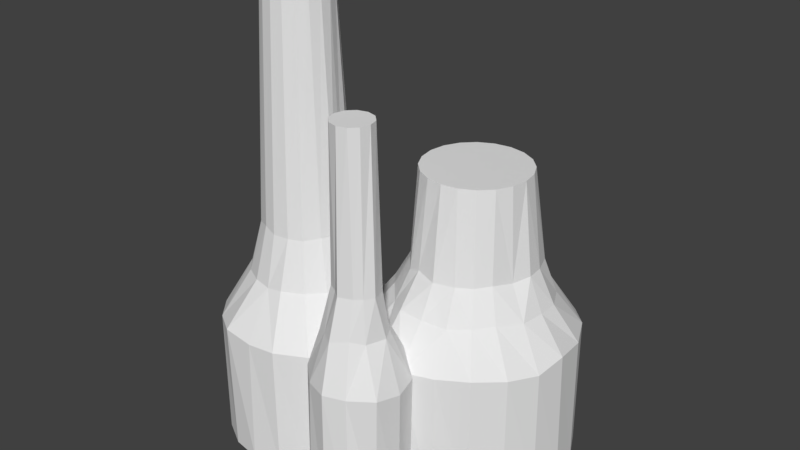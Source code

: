 # Source: but.blend  (saved by Blender 2.77.0; exported with 4.5.12 LTS)
import bpy
from mathutils import Matrix  # noqa: F401  (used for matrix-valued properties, if any)

bpy.ops.wm.read_factory_settings(use_empty=True)
scene = bpy.context.scene
scene.name = 'Scene'

# ---- collections
col_collection_1 = bpy.data.collections.new('Collection 1'); scene.collection.children.link(col_collection_1)

# ---- world
world_world = bpy.data.worlds.new('World'); scene.world = world_world
world_world.color = (0.05088, 0.05088, 0.05088)
world_world.use_sun_shadow = False
world_world.sun_shadow_jitter_overblur = 0.0
world_world.cycles.sampling_method = 'MANUAL'

# ---- meshes
me_cylinder_002 = bpy.data.meshes.new('Cylinder.002')
me_cylinder_002.from_pydata([(3.857, 13.24, -0.06945), (3.801, 8.643, 14.0), (6.712, 12.38, -0.04695), (5.214, 8.42, 14.0), (9.385, 11.24, -0.1916), (6.489, 7.77, 14.0), (10.99, 9.709, -0.1453), (7.501, 6.758, 14.0), (12.26, 7.075, -0.2691), (8.15, 5.484, 14.0), (12.71, 3.953, 0.1366), (8.374, 4.071, 14.0), (12.32, 1.297, -0.3814), (8.15, 2.658, 14.0), (11.15, -1.267, -0.1039), (7.501, 1.383, 14.0), (9.24, -3.396, 0.1302), (6.489, 0.3713, 14.0), (6.62, -4.551, -0.142), (5.214, -0.2782, 14.0), (3.904, -5.471, -0.1626), (3.801, -0.502, 14.0), (1.008, -4.629, -0.1572), (2.388, -0.2782, 14.0), (-1.574, -3.314, -0.1166), (1.114, 0.3713, 14.0), (-3.539, -1.348, -0.1043), (0.102, 1.383, 14.0), (-4.954, 1.408, -0.2015), (-0.5475, 2.658, 14.0), (-5.305, 3.855, -0.385), (-0.7713, 4.071, 14.0), (-4.867, 6.628, -0.2899), (-0.5475, 5.484, 14.0), (-3.426, 9.364, -0.05245), (0.102, 6.758, 14.0), (-1.764, 11.54, -0.02236), (1.114, 7.77, 14.0), (0.7936, 12.56, -0.0659), (2.388, 8.42, 14.0), (3.933, 10.95, 3.192), (5.587, 10.57, 2.824), (7.713, 9.558, 3.27), (9.345, 7.991, 2.991), (10.49, 5.816, 3.204), (10.5, 4.039, 3.192), (10.21, 1.991, 3.163), (8.983, -0.003616, 3.355), (7.709, -1.391, 3.256), (6.05, -2.412, 3.086), (3.799, -2.662, 3.143), (1.557, -2.531, 3.096), (0.01374, -1.311, 2.842), (-1.403, 0.3428, 3.28), (-2.619, 1.926, 3.018), (-2.87, 4.21, 3.213), (-2.566, 6.103, 3.088), (-1.868, 7.981, 3.044), (-0.1705, 9.348, 3.023), (1.724, 10.46, 3.136), (4.056, 9.656, 6.158), (5.45, 9.126, 5.932), (7.07, 8.201, 5.613), (8.396, 7.407, 5.989), (9.139, 5.536, 6.119), (9.269, 4.035, 6.112), (8.638, 2.554, 5.919), (7.941, 0.8433, 6.158), (6.932, -0.2304, 6.034), (5.736, -1.016, 6.06), (3.959, -1.485, 6.024), (2.105, -0.8983, 6.225), (0.8482, -0.4376, 5.683), (-0.2339, 0.9108, 5.888), (-1.252, 2.822, 5.904), (-1.544, 3.791, 6.197), (-1.247, 5.656, 5.929), (-0.7157, 7.276, 5.964), (0.6597, 8.383, 5.927), (2.088, 8.998, 5.713), (3.801, 13.21, -11.57), (6.624, 12.76, -11.57), (9.171, 11.46, -11.57), (11.19, 9.44, -11.57), (12.49, 6.894, -11.57), (12.94, 4.071, -11.57), (12.49, 1.248, -11.57), (11.19, -1.299, -11.57), (9.171, -3.32, -11.57), (6.624, -4.617, -11.57), (3.801, -5.064, -11.57), (0.9785, -4.617, -11.57), (-1.568, -3.32, -11.57), (-3.589, -1.299, -11.57), (-4.887, 1.248, -11.57), (-5.334, 4.071, -11.57), (-4.887, 6.894, -11.57), (-3.589, 9.44, -11.57), (-1.568, 11.46, -11.57), (0.9785, 12.76, -11.57), (1.247, -3.415, -0.4232), (1.255, -5.62, 20.65), (3.588, -3.606, 0.03802), (2.103, -5.848, 20.65), (5.072, -5.25, -0.3391), (2.725, -6.469, 20.65), (5.531, -7.298, -0.5737), (2.952, -7.318, 20.65), (5.136, -9.524, -0.1918), (2.725, -8.166, 20.65), (3.127, -10.74, -0.3243), (2.103, -8.788, 20.65), (1.276, -11.37, -0.3159), (1.255, -9.015, 20.65), (-0.6666, -10.67, -0.3528), (0.406, -8.788, 20.65), (-2.254, -9.23, -0.1537), (-0.2153, -8.166, 20.65), (-2.669, -7.063, -0.2965), (-0.4427, -7.318, 20.65), (-2.146, -5.078, -0.4304), (-0.2153, -6.469, 20.65), (-0.8036, -3.983, -0.5973), (0.406, -5.848, 20.65), (1.407, -4.533, 3.684), (2.647, -5.139, 3.708), (3.457, -6.013, 3.79), (3.932, -6.986, 3.657), (3.368, -8.657, 3.66), (2.469, -9.497, 3.99), (1.066, -10.18, 3.717), (-0.05808, -9.479, 3.748), (-1.013, -8.984, 3.529), (-1.426, -7.328, 3.697), (-0.6939, -5.791, 3.77), (-0.05226, -4.954, 3.678), (1.09, -5.514, 7.114), (1.849, -5.825, 7.311), (2.95, -6.208, 7.089), (3.496, -7.66, 7.302), (2.989, -8.395, 7.31), (2.394, -8.859, 7.291), (1.2, -9.299, 7.279), (0.3821, -8.614, 7.194), (-0.4132, -8.214, 7.281), (-0.7896, -7.313, 7.183), (-0.4181, -6.225, 7.237), (0.2827, -5.764, 7.291), (1.255, -3.188, -11.56), (3.32, -3.741, -11.56), (4.832, -5.253, -11.56), (5.385, -7.318, -11.56), (4.832, -9.383, -11.56), (3.32, -10.89, -11.56), (1.255, -11.45, -11.56), (-0.8104, -10.89, -11.56), (-2.322, -9.383, -11.56), (-2.875, -7.318, -11.56), (-2.322, -5.253, -11.56), (-0.8104, -3.741, -11.56), (-8.018, 4.395, -0.2945), (-8.037, 0.04554, 28.31), (-5.59, 4.12, -0.2929), (-7.073, -0.1244, 28.31), (-3.311, 2.836, -0.05206), (-6.225, -0.6138, 28.31), (-1.52, 1.042, -0.6641), (-5.596, -1.363, 28.31), (-0.7819, -1.697, -0.09041), (-5.262, -2.283, 28.31), (-0.4303, -4.256, -0.06692), (-5.262, -3.262, 28.31), (-1.638, -6.567, -0.2197), (-5.596, -4.182, 28.31), (-2.982, -8.384, -0.3237), (-6.225, -4.931, 28.31), (-5.589, -9.79, -0.279), (-7.073, -5.421, 28.31), (-8.022, -10.04, -0.3437), (-8.037, -5.591, 28.31), (-10.68, -9.963, -0.005994), (-9.001, -5.421, 28.31), (-12.86, -8.509, -0.2336), (-9.848, -4.931, 28.31), (-14.54, -6.508, -0.3266), (-10.48, -4.182, 28.31), (-15.55, -4.195, -0.418), (-10.81, -3.262, 28.31), (-15.14, -1.546, -0.3606), (-10.81, -2.283, 28.31), (-14.21, 1.108, -0.1517), (-10.48, -1.363, 28.31), (-12.9, 2.964, -0.2162), (-9.848, -0.6138, 28.31), (-10.73, 4.095, -0.4984), (-9.001, -0.1244, 28.31), (-8.002, 0.8807, 8.303), (-6.677, 0.5323, 8.079), (-5.536, 0.1771, 8.201), (-4.789, -0.9175, 8.169), (-4.531, -2.224, 8.256), (-4.257, -3.455, 8.179), (-4.761, -4.617, 8.237), (-5.64, -5.806, 8.138), (-6.729, -6.365, 8.212), (-8.059, -6.573, 8.241), (-9.149, -6.354, 8.585), (-10.41, -5.699, 8.369), (-11.29, -4.672, 8.385), (-11.9, -3.392, 8.336), (-11.54, -1.917, 8.274), (-11.37, -0.9295, 8.185), (-10.12, -0.1124, 8.24), (-9.52, 0.9298, 8.217), (-6.227, 2.007, 3.71), (-5.163, 0.9274, 3.824), (-3.812, -0.3113, 3.956), (-3.176, -1.918, 3.988), (-3.155, -3.531, 3.995), (-3.755, -5.171, 3.875), (-4.915, -6.52, 3.949), (-6.669, -7.494, 3.962), (-8.071, -7.553, 3.787), (-9.603, -7.312, 3.932), (-11.16, -6.503, 3.95), (-12.25, -5.274, 4.03), (-13.28, -3.547, 4.007), (-12.83, -2.24, 3.982), (-12.49, -0.717, 3.944), (-11.18, 0.6924, 4.265), (-9.657, 1.655, 3.707), (-8.149, 2.255, 3.962), (-8.037, 4.707, -11.54), (-5.479, 4.256, -11.54), (-3.229, 2.957, -11.54), (-1.559, 0.9674, -11.54), (-0.6707, -1.474, -11.54), (-0.6707, -4.071, -11.54), (-1.559, -6.512, -11.54), (-3.229, -8.502, -11.54), (-5.479, -9.801, -11.54), (-8.037, -10.25, -11.54), (-10.6, -9.801, -11.54), (-12.84, -8.502, -11.54), (-14.51, -6.512, -11.54), (-15.4, -4.071, -11.54), (-15.4, -1.474, -11.54), (-14.51, 0.9674, -11.54), (-12.84, 2.957, -11.54), (-10.6, 4.256, -11.54)], [], [(60, 3, 61), (3, 62, 61), (5, 63, 62), (63, 9, 64), (64, 11, 65), (11, 66, 65), (66, 15, 67), (15, 68, 67), (17, 69, 68), (19, 70, 69), (21, 71, 70), (23, 72, 71), (25, 73, 72), (27, 74, 73), (29, 75, 74), (31, 76, 75), (33, 77, 76), (35, 78, 77), (29, 13, 37), (37, 79, 78), (39, 60, 79), (4, 81, 2), (59, 0, 38), (58, 38, 36), (57, 36, 34), (56, 34, 32), (55, 32, 30), (54, 30, 28), (53, 28, 26), (52, 26, 24), (22, 52, 24), (20, 51, 22), (49, 20, 18), (16, 49, 18), (14, 48, 16), (12, 47, 14), (10, 46, 12), (8, 45, 10), (6, 44, 8), (42, 6, 4), (2, 42, 4), (0, 41, 2), (79, 40, 59), (78, 59, 58), (77, 58, 57), (76, 57, 56), (75, 56, 55), (74, 55, 54), (73, 54, 53), (72, 53, 52), (71, 52, 51), (70, 51, 50), (69, 50, 49), (48, 69, 49), (47, 68, 48), (46, 67, 47), (65, 46, 45), (44, 65, 45), (43, 64, 44), (62, 43, 42), (41, 62, 42), (40, 61, 41), (87, 95, 83), (14, 86, 12), (24, 91, 22), (34, 96, 32), (10, 84, 8), (20, 89, 18), (30, 94, 28), (0, 99, 38), (6, 82, 4), (16, 87, 14), (2, 80, 0), (26, 92, 24), (36, 97, 34), (12, 85, 10), (22, 90, 20), (32, 95, 30), (8, 83, 6), (18, 88, 16), (28, 93, 26), (38, 98, 36), (101, 137, 136), (103, 138, 137), (105, 139, 138), (107, 140, 139), (109, 141, 140), (111, 142, 141), (113, 143, 142), (115, 144, 143), (117, 145, 144), (119, 146, 145), (121, 113, 105), (121, 147, 146), (147, 101, 136), (108, 151, 106), (122, 124, 100), (134, 122, 120), (118, 134, 120), (116, 133, 118), (131, 116, 114), (130, 114, 112), (129, 112, 110), (128, 110, 108), (127, 108, 106), (104, 127, 106), (102, 126, 104), (124, 102, 100), (135, 136, 124), (146, 135, 134), (145, 134, 133), (132, 145, 133), (131, 144, 132), (142, 131, 130), (141, 130, 129), (140, 129, 128), (139, 128, 127), (126, 139, 127), (137, 126, 125), (136, 125, 124), (153, 155, 159), (100, 159, 122), (102, 148, 100), (106, 150, 104), (122, 158, 120), (104, 149, 102), (120, 157, 118), (118, 156, 116), (116, 155, 114), (114, 154, 112), (112, 153, 110), (110, 152, 108), (161, 197, 196), (163, 198, 197), (165, 199, 198), (167, 200, 199), (169, 201, 200), (171, 202, 201), (173, 203, 202), (175, 204, 203), (177, 205, 204), (179, 206, 205), (181, 207, 206), (183, 208, 207), (185, 209, 208), (187, 210, 209), (189, 211, 210), (191, 212, 211), (193, 177, 165), (193, 213, 212), (195, 196, 213), (172, 237, 170), (230, 196, 231), (212, 230, 229), (211, 229, 228), (227, 211, 228), (226, 210, 227), (208, 226, 225), (207, 225, 224), (206, 224, 223), (205, 223, 222), (204, 222, 221), (203, 221, 220), (202, 220, 219), (201, 219, 218), (200, 218, 217), (199, 217, 216), (198, 216, 215), (197, 215, 214), (196, 214, 231), (160, 214, 162), (162, 215, 164), (215, 166, 164), (216, 168, 166), (217, 170, 168), (218, 172, 170), (219, 174, 172), (220, 176, 174), (176, 222, 178), (222, 180, 178), (223, 182, 180), (182, 225, 184), (184, 226, 186), (186, 227, 188), (188, 228, 190), (190, 229, 192), (229, 194, 192), (230, 160, 194), (235, 243, 249), (182, 242, 180), (192, 247, 190), (168, 235, 166), (178, 240, 176), (188, 245, 186), (164, 233, 162), (174, 238, 172), (184, 243, 182), (194, 248, 192), (170, 236, 168), (180, 241, 178), (190, 246, 188), (166, 234, 164), (176, 239, 174), (162, 232, 160), (186, 244, 184), (160, 249, 194), (60, 1, 3), (3, 5, 62), (5, 7, 63), (63, 7, 9), (64, 9, 11), (11, 13, 66), (66, 13, 15), (15, 17, 68), (17, 19, 69), (19, 21, 70), (21, 23, 71), (23, 25, 72), (25, 27, 73), (27, 29, 74), (29, 31, 75), (31, 33, 76), (33, 35, 77), (35, 37, 78), (5, 3, 1), (1, 39, 37), (37, 35, 33), (33, 31, 29), (29, 27, 25), (25, 23, 29), (21, 19, 13), (17, 15, 13), (13, 11, 9), (9, 7, 13), (5, 1, 37), (37, 33, 29), (29, 23, 21), (19, 17, 13), (13, 7, 5), (5, 37, 13), (29, 21, 13), (37, 39, 79), (39, 1, 60), (4, 82, 81), (59, 40, 0), (58, 59, 38), (57, 58, 36), (56, 57, 34), (55, 56, 32), (54, 55, 30), (53, 54, 28), (52, 53, 26), (22, 51, 52), (20, 50, 51), (49, 50, 20), (16, 48, 49), (14, 47, 48), (12, 46, 47), (10, 45, 46), (8, 44, 45), (6, 43, 44), (42, 43, 6), (2, 41, 42), (0, 40, 41), (79, 60, 40), (78, 79, 59), (77, 78, 58), (76, 77, 57), (75, 76, 56), (74, 75, 55), (73, 74, 54), (72, 73, 53), (71, 72, 52), (70, 71, 51), (69, 70, 50), (48, 68, 69), (47, 67, 68), (46, 66, 67), (65, 66, 46), (44, 64, 65), (43, 63, 64), (62, 63, 43), (41, 61, 62), (40, 60, 61), (99, 80, 81), (81, 82, 83), (83, 84, 87), (85, 86, 87), (87, 88, 89), (89, 90, 87), (91, 92, 95), (93, 94, 95), (95, 96, 97), (97, 98, 95), (99, 81, 83), (84, 85, 87), (87, 90, 91), (92, 93, 95), (95, 98, 99), (99, 83, 95), (87, 91, 95), (14, 87, 86), (24, 92, 91), (34, 97, 96), (10, 85, 84), (20, 90, 89), (30, 95, 94), (0, 80, 99), (6, 83, 82), (16, 88, 87), (2, 81, 80), (26, 93, 92), (36, 98, 97), (12, 86, 85), (22, 91, 90), (32, 96, 95), (8, 84, 83), (18, 89, 88), (28, 94, 93), (38, 99, 98), (101, 103, 137), (103, 105, 138), (105, 107, 139), (107, 109, 140), (109, 111, 141), (111, 113, 142), (113, 115, 143), (115, 117, 144), (117, 119, 145), (119, 121, 146), (105, 103, 101), (101, 123, 105), (121, 119, 113), (117, 115, 113), (113, 111, 109), (109, 107, 105), (105, 123, 121), (119, 117, 113), (113, 109, 105), (121, 123, 147), (147, 123, 101), (108, 152, 151), (122, 135, 124), (134, 135, 122), (118, 133, 134), (116, 132, 133), (131, 132, 116), (130, 131, 114), (129, 130, 112), (128, 129, 110), (127, 128, 108), (104, 126, 127), (102, 125, 126), (124, 125, 102), (135, 147, 136), (146, 147, 135), (145, 146, 134), (132, 144, 145), (131, 143, 144), (142, 143, 131), (141, 142, 130), (140, 141, 129), (139, 140, 128), (126, 138, 139), (137, 138, 126), (136, 137, 125), (159, 148, 149), (149, 150, 151), (151, 152, 153), (153, 154, 155), (155, 156, 159), (157, 158, 159), (159, 149, 151), (151, 153, 159), (156, 157, 159), (100, 148, 159), (102, 149, 148), (106, 151, 150), (122, 159, 158), (104, 150, 149), (120, 158, 157), (118, 157, 156), (116, 156, 155), (114, 155, 154), (112, 154, 153), (110, 153, 152), (161, 163, 197), (163, 165, 198), (165, 167, 199), (167, 169, 200), (169, 171, 201), (171, 173, 202), (173, 175, 203), (175, 177, 204), (177, 179, 205), (179, 181, 206), (181, 183, 207), (183, 185, 208), (185, 187, 209), (187, 189, 210), (189, 191, 211), (191, 193, 212), (165, 163, 193), (161, 195, 193), (193, 191, 189), (189, 187, 185), (185, 183, 181), (181, 179, 177), (177, 175, 173), (173, 171, 169), (169, 167, 165), (163, 161, 193), (193, 189, 185), (185, 181, 193), (177, 173, 169), (169, 165, 177), (193, 181, 177), (193, 195, 213), (195, 161, 196), (172, 238, 237), (230, 213, 196), (212, 213, 230), (211, 212, 229), (227, 210, 211), (226, 209, 210), (208, 209, 226), (207, 208, 225), (206, 207, 224), (205, 206, 223), (204, 205, 222), (203, 204, 221), (202, 203, 220), (201, 202, 219), (200, 201, 218), (199, 200, 217), (198, 199, 216), (197, 198, 215), (196, 197, 214), (160, 231, 214), (162, 214, 215), (215, 216, 166), (216, 217, 168), (217, 218, 170), (218, 219, 172), (219, 220, 174), (220, 221, 176), (176, 221, 222), (222, 223, 180), (223, 224, 182), (182, 224, 225), (184, 225, 226), (186, 226, 227), (188, 227, 228), (190, 228, 229), (229, 230, 194), (230, 231, 160), (249, 232, 235), (233, 234, 235), (235, 236, 239), (237, 238, 239), (239, 240, 241), (241, 242, 239), (243, 244, 245), (245, 246, 247), (247, 248, 249), (232, 233, 235), (236, 237, 239), (239, 242, 243), (243, 245, 247), (247, 249, 243), (235, 239, 243), (182, 243, 242), (192, 248, 247), (168, 236, 235), (178, 241, 240), (188, 246, 245), (164, 234, 233), (174, 239, 238), (184, 244, 243), (194, 249, 248), (170, 237, 236), (180, 242, 241), (190, 247, 246), (166, 235, 234), (176, 240, 239), (162, 233, 232), (186, 245, 244), (160, 232, 249)])
_uv = me_cylinder_002.uv_layers.new(name='UVMap')
_uv.uv.foreach_set('vector', [0.6605, 0.3803, 0.5474, 0.3538, 0.6636, 0.3584, 0.5474, 0.3538, 0.668, 0.3313, 0.6636, 0.3584, 0.5478, 0.3338, 0.6638, 0.3086, 0.668, 0.3313, 0.6638, 0.3086, 0.5459, 0.2946, 0.6591, 0.2791, 0.6591, 0.2791, 0.5434, 0.275, 0.656, 0.2572, 0.5434, 0.275, 0.6536, 0.2335, 0.656, 0.2572, 0.6536, 0.2335, 0.5356, 0.2354, 0.6453, 0.2074, 0.5356, 0.2354, 0.6417, 0.1859, 0.6453, 0.2074, 0.5307, 0.2161, 0.6354, 0.1657, 0.6417, 0.1859, 0.525, 0.1971, 0.6275, 0.1398, 0.6354, 0.1657, 0.5185, 0.1784, 0.613, 0.1153, 0.6275, 0.1398, 0.511, 0.16, 0.6112, 0.09516, 0.613, 0.1153, 0.5028, 0.5249, 0.6154, 0.5544, 0.6068, 0.5773, 0.5108, 0.5068, 0.6286, 0.5256, 0.6154, 0.5544, 0.5183, 0.4883, 0.6306, 0.5103, 0.6286, 0.5256, 0.525, 0.4699, 0.6428, 0.4844, 0.6306, 0.5103, 0.531, 0.4508, 0.6499, 0.46, 0.6428, 0.4844, 0.5361, 0.4319, 0.6551, 0.434, 0.6499, 0.46, 0.7413, 0.6897, 0.8368, 0.7384, 0.7309, 0.7551, 0.5402, 0.4125, 0.6615, 0.4118, 0.6551, 0.434, 0.5436, 0.3926, 0.6605, 0.3803, 0.6615, 0.4118, 0.7542, 0.3306, 0.8785, 0.3651, 0.7514, 0.3604, 0.7024, 0.4153, 0.751, 0.3909, 0.7476, 0.4226, 0.6986, 0.4431, 0.7476, 0.4226, 0.7447, 0.4506, 0.6943, 0.4711, 0.7447, 0.4506, 0.7386, 0.4781, 0.686, 0.496, 0.7386, 0.4781, 0.7336, 0.5106, 0.6772, 0.5198, 0.7336, 0.5106, 0.7264, 0.5401, 0.6694, 0.5497, 0.7264, 0.5401, 0.7163, 0.5657, 0.653, 0.5712, 0.7163, 0.5657, 0.7021, 0.5983, 0.6427, 0.6, 0.7021, 0.5983, 0.6875, 0.6295, 0.701, 0.07277, 0.6441, 0.07056, 0.6862, 0.04126, 0.7143, 0.1029, 0.6567, 0.09306, 0.701, 0.07277, 0.6784, 0.1481, 0.7143, 0.1029, 0.7226, 0.1318, 0.729, 0.1609, 0.6784, 0.1481, 0.7226, 0.1318, 0.7374, 0.1892, 0.6834, 0.1731, 0.729, 0.1609, 0.745, 0.2176, 0.6879, 0.197, 0.7374, 0.1892, 0.7441, 0.2457, 0.6968, 0.2255, 0.745, 0.2176, 0.7517, 0.2778, 0.7002, 0.2518, 0.7441, 0.2457, 0.7528, 0.3077, 0.704, 0.274, 0.7517, 0.2778, 0.706, 0.3343, 0.7528, 0.3077, 0.7542, 0.3306, 0.7514, 0.3604, 0.706, 0.3343, 0.7542, 0.3306, 0.751, 0.3909, 0.71, 0.3645, 0.7514, 0.3604, 0.6615, 0.4118, 0.7056, 0.3863, 0.7024, 0.4153, 0.6551, 0.434, 0.7024, 0.4153, 0.6986, 0.4431, 0.6499, 0.46, 0.6986, 0.4431, 0.6943, 0.4711, 0.6428, 0.4844, 0.6943, 0.4711, 0.686, 0.496, 0.6306, 0.5103, 0.686, 0.496, 0.6772, 0.5198, 0.6286, 0.5256, 0.6772, 0.5198, 0.6694, 0.5497, 0.6154, 0.5544, 0.6694, 0.5497, 0.653, 0.5712, 0.6068, 0.5773, 0.653, 0.5712, 0.6427, 0.6, 0.613, 0.1153, 0.6441, 0.07056, 0.6567, 0.09306, 0.6275, 0.1398, 0.6567, 0.09306, 0.6671, 0.1207, 0.6354, 0.1657, 0.6671, 0.1207, 0.6784, 0.1481, 0.6834, 0.1731, 0.6354, 0.1657, 0.6784, 0.1481, 0.6879, 0.197, 0.6417, 0.1859, 0.6834, 0.1731, 0.6968, 0.2255, 0.6453, 0.2074, 0.6879, 0.197, 0.656, 0.2572, 0.6968, 0.2255, 0.7002, 0.2518, 0.704, 0.274, 0.656, 0.2572, 0.7002, 0.2518, 0.7083, 0.3053, 0.6591, 0.2791, 0.704, 0.274, 0.668, 0.3313, 0.7083, 0.3053, 0.706, 0.3343, 0.71, 0.3645, 0.668, 0.3313, 0.706, 0.3343, 0.7056, 0.3863, 0.6636, 0.3584, 0.71, 0.3645, 0.665, 0.8854, 0.5136, 0.734, 0.7251, 0.7675, 0.7374, 0.1892, 0.8664, 0.1966, 0.745, 0.2176, 0.6862, 0.04126, 0.8242, 0.0321, 0.701, 0.07277, 0.7386, 0.4781, 0.8597, 0.5355, 0.7336, 0.5106, 0.7441, 0.2457, 0.8751, 0.2637, 0.7517, 0.2778, 0.7143, 0.1029, 0.8441, 0.09757, 0.7226, 0.1318, 0.7264, 0.5401, 0.8433, 0.6042, 0.7163, 0.5657, 0.751, 0.3909, 0.8747, 0.4329, 0.7476, 0.4226, 0.7528, 0.3077, 0.8785, 0.3312, 0.7542, 0.3306, 0.729, 0.1609, 0.8602, 0.1633, 0.7374, 0.1892, 0.7514, 0.3604, 0.8772, 0.3985, 0.751, 0.3909, 0.7021, 0.5983, 0.8226, 0.6735, 0.6875, 0.6295, 0.7447, 0.4506, 0.8659, 0.5015, 0.7386, 0.4781, 0.745, 0.2176, 0.8714, 0.2299, 0.7441, 0.2457, 0.701, 0.07277, 0.8342, 0.06414, 0.7143, 0.1029, 0.7336, 0.5106, 0.8521, 0.5699, 0.7264, 0.5401, 0.7517, 0.2778, 0.8774, 0.2972, 0.7528, 0.3077, 0.7226, 0.1318, 0.8525, 0.1298, 0.729, 0.1609, 0.7163, 0.5657, 0.8334, 0.6389, 0.7021, 0.5983, 0.7476, 0.4226, 0.8709, 0.4666, 0.7447, 0.4506, 0.1972, 0.9984, 0.2091, 0.8067, 0.2212, 0.8061, 0.1849, 0.9971, 0.1928, 0.8002, 0.2091, 0.8067, 0.1726, 0.9958, 0.169, 0.8006, 0.1928, 0.8002, 0.1602, 0.9949, 0.1556, 0.7998, 0.169, 0.8006, 0.1478, 0.9942, 0.1443, 0.7988, 0.1556, 0.7998, 0.1353, 0.9938, 0.1248, 0.7976, 0.1443, 0.7988, 0.1232, 0.9935, 0.1085, 0.7974, 0.1248, 0.7976, 0.1105, 0.9935, 0.09529, 0.799, 0.1085, 0.7974, 0.09826, 0.9936, 0.08097, 0.799, 0.09529, 0.799, 0.08594, 0.9937, 0.06452, 0.8021, 0.08097, 0.799, 0.7255, 0.8112, 0.7511, 0.7856, 0.7605, 0.8206, 0.07362, 0.9941, 0.05308, 0.805, 0.06452, 0.8021, 0.2323, 0.8114, 0.1972, 0.9984, 0.2212, 0.8061, 0.1654, 0.6958, 0.1952, 0.5782, 0.187, 0.6943, 0.2774, 0.7148, 0.2328, 0.7576, 0.253, 0.7092, 0.05008, 0.7569, 0.01676, 0.708, 0.03646, 0.7044, 0.05846, 0.702, 0.05008, 0.7569, 0.03646, 0.7044, 0.08114, 0.7003, 0.07094, 0.7501, 0.05846, 0.702, 0.1063, 0.7466, 0.08114, 0.7003, 0.1027, 0.6964, 0.1231, 0.7443, 0.1027, 0.6964, 0.1234, 0.6954, 0.1436, 0.7492, 0.1234, 0.6954, 0.143, 0.6951, 0.1603, 0.7459, 0.143, 0.6951, 0.1654, 0.6958, 0.1844, 0.7482, 0.1654, 0.6958, 0.187, 0.6943, 0.207, 0.6992, 0.1844, 0.7482, 0.187, 0.6943, 0.2281, 0.707, 0.1986, 0.7523, 0.207, 0.6992, 0.2328, 0.7576, 0.2281, 0.707, 0.253, 0.7092, 0.2511, 0.7647, 0.2212, 0.8061, 0.2328, 0.7576, 0.06452, 0.8021, 0.03682, 0.7594, 0.05008, 0.7569, 0.08097, 0.799, 0.05008, 0.7569, 0.07094, 0.7501, 0.09241, 0.7439, 0.08097, 0.799, 0.07094, 0.7501, 0.1063, 0.7466, 0.09529, 0.799, 0.09241, 0.7439, 0.1248, 0.7976, 0.1063, 0.7466, 0.1231, 0.7443, 0.1443, 0.7988, 0.1231, 0.7443, 0.1436, 0.7492, 0.1556, 0.7998, 0.1436, 0.7492, 0.1603, 0.7459, 0.169, 0.8006, 0.1603, 0.7459, 0.1844, 0.7482, 0.1986, 0.7523, 0.169, 0.8006, 0.1844, 0.7482, 0.2091, 0.8067, 0.1986, 0.7523, 0.215, 0.7536, 0.2212, 0.8061, 0.215, 0.7536, 0.2328, 0.7576, 0.3314, 0.8593, 0.2955, 0.8233, 0.3578, 0.761, 0.253, 0.7092, 0.295, 0.5885, 0.2774, 0.7148, 0.2281, 0.707, 0.2702, 0.5851, 0.253, 0.7092, 0.187, 0.6943, 0.2198, 0.58, 0.207, 0.6992, 0.01676, 0.708, 0.02408, 0.583, 0.03646, 0.7044, 0.207, 0.6992, 0.2447, 0.5823, 0.2281, 0.707, 0.03646, 0.7044, 0.04864, 0.5803, 0.05846, 0.702, 0.05846, 0.702, 0.07285, 0.5783, 0.08114, 0.7003, 0.08114, 0.7003, 0.09726, 0.5769, 0.1027, 0.6964, 0.1027, 0.6964, 0.1214, 0.5763, 0.1234, 0.6954, 0.1234, 0.6954, 0.1459, 0.5763, 0.143, 0.6951, 0.143, 0.6951, 0.17, 0.5771, 0.1654, 0.6958, 0.06874, 0.5205, 0.09985, 0.2344, 0.1193, 0.2399, 0.05532, 0.5181, 0.08256, 0.2343, 0.09985, 0.2344, 0.04204, 0.516, 0.06383, 0.2331, 0.08256, 0.2343, 0.02872, 0.5141, 0.04535, 0.2343, 0.06383, 0.2331, 0.01523, 0.5125, 0.0284, 0.2331, 0.04535, 0.2343, 0.2357, 0.5759, 0.342, 0.3159, 0.3569, 0.3244, 0.2235, 0.5701, 0.325, 0.3039, 0.342, 0.3159, 0.2112, 0.5646, 0.3092, 0.2965, 0.325, 0.3039, 0.1988, 0.5593, 0.2914, 0.2882, 0.3092, 0.2965, 0.1861, 0.5542, 0.2745, 0.2862, 0.2914, 0.2882, 0.1735, 0.5494, 0.2562, 0.275, 0.2745, 0.2862, 0.1607, 0.5448, 0.237, 0.2681, 0.2562, 0.275, 0.1477, 0.5404, 0.2172, 0.2602, 0.237, 0.2681, 0.1349, 0.5364, 0.1951, 0.2542, 0.2172, 0.2602, 0.1216, 0.5327, 0.181, 0.2492, 0.1951, 0.2542, 0.1087, 0.5292, 0.1587, 0.2462, 0.181, 0.2492, 0.4555, 0.8175, 0.3963, 0.7833, 0.4555, 0.7729, 0.09518, 0.5259, 0.1417, 0.2417, 0.1587, 0.2462, 0.08198, 0.523, 0.1193, 0.2399, 0.1417, 0.2417, 0.415, 0.2212, 0.5023, 0.1251, 0.439, 0.2398, 0.1506, 0.1777, 0.1193, 0.2399, 0.1294, 0.1759, 0.1587, 0.2462, 0.1506, 0.1777, 0.1729, 0.1884, 0.181, 0.2492, 0.1729, 0.1884, 0.1983, 0.1886, 0.2175, 0.1944, 0.181, 0.2492, 0.1983, 0.1886, 0.2352, 0.1973, 0.1951, 0.2542, 0.2175, 0.1944, 0.237, 0.2681, 0.2352, 0.1973, 0.2596, 0.2072, 0.2562, 0.275, 0.2596, 0.2072, 0.2801, 0.2136, 0.2745, 0.2862, 0.2801, 0.2136, 0.3012, 0.2231, 0.2914, 0.2882, 0.3012, 0.2231, 0.3203, 0.2309, 0.3092, 0.2965, 0.3203, 0.2309, 0.3362, 0.2404, 0.325, 0.3039, 0.3362, 0.2404, 0.3587, 0.2546, 0.342, 0.3159, 0.3587, 0.2546, 0.3783, 0.2675, 0.3569, 0.3244, 0.3783, 0.2675, 0.3942, 0.2835, 0.04535, 0.2343, 0.02121, 0.1796, 0.04085, 0.1761, 0.06383, 0.2331, 0.04085, 0.1761, 0.06263, 0.1744, 0.08256, 0.2343, 0.06263, 0.1744, 0.08574, 0.1737, 0.09985, 0.2344, 0.08574, 0.1737, 0.1047, 0.1706, 0.1193, 0.2399, 0.1047, 0.1706, 0.1294, 0.1759, 0.1328, 0.121, 0.1047, 0.1706, 0.1092, 0.1184, 0.1092, 0.1184, 0.08574, 0.1737, 0.08335, 0.1192, 0.08574, 0.1737, 0.05782, 0.1138, 0.08335, 0.1192, 0.06263, 0.1744, 0.02883, 0.122, 0.05782, 0.1138, 0.04085, 0.1761, 0.0002118, 0.1251, 0.02883, 0.122, 0.3942, 0.2835, 0.415, 0.2212, 0.439, 0.2398, 0.3783, 0.2675, 0.3953, 0.2066, 0.415, 0.2212, 0.3587, 0.2546, 0.369, 0.1921, 0.3953, 0.2066, 0.369, 0.1921, 0.3203, 0.2309, 0.3473, 0.1802, 0.3203, 0.2309, 0.323, 0.1712, 0.3473, 0.1802, 0.3012, 0.2231, 0.3005, 0.1607, 0.323, 0.1712, 0.3005, 0.1607, 0.2596, 0.2072, 0.2773, 0.1514, 0.2773, 0.1514, 0.2352, 0.1973, 0.255, 0.1429, 0.255, 0.1429, 0.2175, 0.1944, 0.2297, 0.1373, 0.2297, 0.1373, 0.1983, 0.1886, 0.2032, 0.1326, 0.2032, 0.1326, 0.1729, 0.1884, 0.182, 0.1269, 0.1729, 0.1884, 0.159, 0.1213, 0.182, 0.1269, 0.1506, 0.1777, 0.1328, 0.121, 0.159, 0.1213, 0.4177, 0.755, 0.327, 0.5978, 0.477, 0.6524, 0.3005, 0.1607, 0.3677, 0.06096, 0.323, 0.1712, 0.182, 0.1269, 0.23, 0.01927, 0.2032, 0.1326, 0.02883, 0.122, 0.05891, 0.0004781, 0.05782, 0.1138, 0.3473, 0.1802, 0.422, 0.08413, 0.369, 0.1921, 0.2297, 0.1373, 0.2853, 0.03324, 0.255, 0.1429, 0.08335, 0.1192, 0.1165, 0.002954, 0.1092, 0.1184, 0.3953, 0.2066, 0.476, 0.1109, 0.415, 0.2212, 0.2773, 0.1514, 0.3405, 0.05088, 0.3005, 0.1607, 0.159, 0.1213, 0.2015, 0.01373, 0.182, 0.1269, 0.0002118, 0.1251, 0.03049, 0.0002118, 0.02883, 0.122, 0.323, 0.1712, 0.3954, 0.07223, 0.3473, 0.1802, 0.2032, 0.1326, 0.2578, 0.02574, 0.2297, 0.1373, 0.05782, 0.1138, 0.0878, 0.001267, 0.08335, 0.1192, 0.369, 0.1921, 0.449, 0.09709, 0.3953, 0.2066, 0.1092, 0.1184, 0.145, 0.005594, 0.1328, 0.121, 0.255, 0.1429, 0.3132, 0.04167, 0.2773, 0.1514, 0.1328, 0.121, 0.1731, 0.009171, 0.159, 0.1213, 0.6605, 0.3803, 0.546, 0.3733, 0.5474, 0.3538, 0.5474, 0.3538, 0.5478, 0.3338, 0.668, 0.3313, 0.5478, 0.3338, 0.5474, 0.3142, 0.6638, 0.3086, 0.6638, 0.3086, 0.5474, 0.3142, 0.5459, 0.2946, 0.6591, 0.2791, 0.5459, 0.2946, 0.5434, 0.275, 0.5434, 0.275, 0.5397, 0.2551, 0.6536, 0.2335, 0.6536, 0.2335, 0.5397, 0.2551, 0.5356, 0.2354, 0.5356, 0.2354, 0.5307, 0.2161, 0.6417, 0.1859, 0.5307, 0.2161, 0.525, 0.1971, 0.6354, 0.1657, 0.525, 0.1971, 0.5185, 0.1784, 0.6275, 0.1398, 0.5185, 0.1784, 0.511, 0.16, 0.613, 0.1153, 0.511, 0.16, 0.5028, 0.1416, 0.6112, 0.09516, 0.5028, 0.5249, 0.5108, 0.5068, 0.6154, 0.5544, 0.5108, 0.5068, 0.5183, 0.4883, 0.6286, 0.5256, 0.5183, 0.4883, 0.525, 0.4699, 0.6306, 0.5103, 0.525, 0.4699, 0.531, 0.4508, 0.6428, 0.4844, 0.531, 0.4508, 0.5361, 0.4319, 0.6499, 0.46, 0.5361, 0.4319, 0.5402, 0.4125, 0.6551, 0.434, 0.7899, 0.7852, 0.7723, 0.7852, 0.7555, 0.7798, 0.7555, 0.7798, 0.7413, 0.7694, 0.7309, 0.7551, 0.7309, 0.7551, 0.7255, 0.7384, 0.7255, 0.7208, 0.7255, 0.7208, 0.7309, 0.704, 0.7413, 0.6897, 0.7413, 0.6897, 0.7555, 0.6794, 0.7723, 0.6739, 0.7723, 0.6739, 0.7899, 0.6739, 0.7413, 0.6897, 0.8067, 0.6794, 0.821, 0.6897, 0.8368, 0.7384, 0.8313, 0.704, 0.8368, 0.7208, 0.8368, 0.7384, 0.8368, 0.7384, 0.8313, 0.7551, 0.821, 0.7694, 0.821, 0.7694, 0.8067, 0.7798, 0.8368, 0.7384, 0.7899, 0.7852, 0.7555, 0.7798, 0.7309, 0.7551, 0.7309, 0.7551, 0.7255, 0.7208, 0.7413, 0.6897, 0.7413, 0.6897, 0.7899, 0.6739, 0.8067, 0.6794, 0.821, 0.6897, 0.8313, 0.704, 0.8368, 0.7384, 0.8368, 0.7384, 0.8067, 0.7798, 0.7899, 0.7852, 0.7899, 0.7852, 0.7309, 0.7551, 0.8368, 0.7384, 0.7413, 0.6897, 0.8067, 0.6794, 0.8368, 0.7384, 0.5402, 0.4125, 0.5436, 0.3926, 0.6615, 0.4118, 0.5436, 0.3926, 0.546, 0.3733, 0.6605, 0.3803, 0.7542, 0.3306, 0.8785, 0.3312, 0.8785, 0.3651, 0.7024, 0.4153, 0.7056, 0.3863, 0.751, 0.3909, 0.6986, 0.4431, 0.7024, 0.4153, 0.7476, 0.4226, 0.6943, 0.4711, 0.6986, 0.4431, 0.7447, 0.4506, 0.686, 0.496, 0.6943, 0.4711, 0.7386, 0.4781, 0.6772, 0.5198, 0.686, 0.496, 0.7336, 0.5106, 0.6694, 0.5497, 0.6772, 0.5198, 0.7264, 0.5401, 0.653, 0.5712, 0.6694, 0.5497, 0.7163, 0.5657, 0.6427, 0.6, 0.653, 0.5712, 0.7021, 0.5983, 0.701, 0.07277, 0.6567, 0.09306, 0.6441, 0.07056, 0.7143, 0.1029, 0.6671, 0.1207, 0.6567, 0.09306, 0.6784, 0.1481, 0.6671, 0.1207, 0.7143, 0.1029, 0.729, 0.1609, 0.6834, 0.1731, 0.6784, 0.1481, 0.7374, 0.1892, 0.6879, 0.197, 0.6834, 0.1731, 0.745, 0.2176, 0.6968, 0.2255, 0.6879, 0.197, 0.7441, 0.2457, 0.7002, 0.2518, 0.6968, 0.2255, 0.7517, 0.2778, 0.704, 0.274, 0.7002, 0.2518, 0.7528, 0.3077, 0.7083, 0.3053, 0.704, 0.274, 0.706, 0.3343, 0.7083, 0.3053, 0.7528, 0.3077, 0.7514, 0.3604, 0.71, 0.3645, 0.706, 0.3343, 0.751, 0.3909, 0.7056, 0.3863, 0.71, 0.3645, 0.6615, 0.4118, 0.6605, 0.3803, 0.7056, 0.3863, 0.6551, 0.434, 0.6615, 0.4118, 0.7024, 0.4153, 0.6499, 0.46, 0.6551, 0.434, 0.6986, 0.4431, 0.6428, 0.4844, 0.6499, 0.46, 0.6943, 0.4711, 0.6306, 0.5103, 0.6428, 0.4844, 0.686, 0.496, 0.6286, 0.5256, 0.6306, 0.5103, 0.6772, 0.5198, 0.6154, 0.5544, 0.6286, 0.5256, 0.6694, 0.5497, 0.6068, 0.5773, 0.6154, 0.5544, 0.653, 0.5712, 0.613, 0.1153, 0.6112, 0.09516, 0.6441, 0.07056, 0.6275, 0.1398, 0.613, 0.1153, 0.6567, 0.09306, 0.6354, 0.1657, 0.6275, 0.1398, 0.6671, 0.1207, 0.6834, 0.1731, 0.6417, 0.1859, 0.6354, 0.1657, 0.6879, 0.197, 0.6453, 0.2074, 0.6417, 0.1859, 0.6968, 0.2255, 0.6536, 0.2335, 0.6453, 0.2074, 0.656, 0.2572, 0.6536, 0.2335, 0.6968, 0.2255, 0.704, 0.274, 0.6591, 0.2791, 0.656, 0.2572, 0.7083, 0.3053, 0.6638, 0.3086, 0.6591, 0.2791, 0.668, 0.3313, 0.6638, 0.3086, 0.7083, 0.3053, 0.71, 0.3645, 0.6636, 0.3584, 0.668, 0.3313, 0.7056, 0.3863, 0.6605, 0.3803, 0.6636, 0.3584, 0.6315, 0.6739, 0.665, 0.6848, 0.6935, 0.7055, 0.6935, 0.7055, 0.7142, 0.734, 0.7251, 0.7675, 0.7251, 0.7675, 0.7251, 0.8027, 0.665, 0.8854, 0.7142, 0.8362, 0.6935, 0.8647, 0.665, 0.8854, 0.665, 0.8854, 0.6315, 0.8962, 0.5963, 0.8962, 0.5963, 0.8962, 0.5628, 0.8854, 0.665, 0.8854, 0.5343, 0.8647, 0.5136, 0.8362, 0.5136, 0.734, 0.5028, 0.8027, 0.5028, 0.7675, 0.5136, 0.734, 0.5136, 0.734, 0.5343, 0.7055, 0.5628, 0.6848, 0.5628, 0.6848, 0.5963, 0.6739, 0.5136, 0.734, 0.6315, 0.6739, 0.6935, 0.7055, 0.7251, 0.7675, 0.7251, 0.8027, 0.7142, 0.8362, 0.665, 0.8854, 0.665, 0.8854, 0.5628, 0.8854, 0.5343, 0.8647, 0.5136, 0.8362, 0.5028, 0.8027, 0.5136, 0.734, 0.5136, 0.734, 0.5963, 0.6739, 0.6315, 0.6739, 0.6315, 0.6739, 0.7251, 0.7675, 0.5136, 0.734, 0.665, 0.8854, 0.5343, 0.8647, 0.5136, 0.734, 0.7374, 0.1892, 0.8602, 0.1633, 0.8664, 0.1966, 0.6862, 0.04126, 0.814, 0.0002118, 0.8242, 0.0321, 0.7386, 0.4781, 0.8659, 0.5015, 0.8597, 0.5355, 0.7441, 0.2457, 0.8714, 0.2299, 0.8751, 0.2637, 0.7143, 0.1029, 0.8342, 0.06414, 0.8441, 0.09757, 0.7264, 0.5401, 0.8521, 0.5699, 0.8433, 0.6042, 0.751, 0.3909, 0.8772, 0.3985, 0.8747, 0.4329, 0.7528, 0.3077, 0.8774, 0.2972, 0.8785, 0.3312, 0.729, 0.1609, 0.8525, 0.1298, 0.8602, 0.1633, 0.7514, 0.3604, 0.8785, 0.3651, 0.8772, 0.3985, 0.7021, 0.5983, 0.8334, 0.6389, 0.8226, 0.6735, 0.7447, 0.4506, 0.8709, 0.4666, 0.8659, 0.5015, 0.745, 0.2176, 0.8664, 0.1966, 0.8714, 0.2299, 0.701, 0.07277, 0.8242, 0.0321, 0.8342, 0.06414, 0.7336, 0.5106, 0.8597, 0.5355, 0.8521, 0.5699, 0.7517, 0.2778, 0.8751, 0.2637, 0.8774, 0.2972, 0.7226, 0.1318, 0.8441, 0.09757, 0.8525, 0.1298, 0.7163, 0.5657, 0.8433, 0.6042, 0.8334, 0.6389, 0.7476, 0.4226, 0.8747, 0.4329, 0.8709, 0.4666, 0.1972, 0.9984, 0.1849, 0.9971, 0.2091, 0.8067, 0.1849, 0.9971, 0.1726, 0.9958, 0.1928, 0.8002, 0.1726, 0.9958, 0.1602, 0.9949, 0.169, 0.8006, 0.1602, 0.9949, 0.1478, 0.9942, 0.1556, 0.7998, 0.1478, 0.9942, 0.1353, 0.9938, 0.1443, 0.7988, 0.1353, 0.9938, 0.1232, 0.9935, 0.1248, 0.7976, 0.1232, 0.9935, 0.1105, 0.9935, 0.1085, 0.7974, 0.1105, 0.9935, 0.09826, 0.9936, 0.09529, 0.799, 0.09826, 0.9936, 0.08594, 0.9937, 0.08097, 0.799, 0.08594, 0.9937, 0.07362, 0.9941, 0.06452, 0.8021, 0.7605, 0.8206, 0.7511, 0.826, 0.7403, 0.826, 0.7403, 0.826, 0.7309, 0.8206, 0.7605, 0.8206, 0.7255, 0.8112, 0.7255, 0.8004, 0.7511, 0.7856, 0.7309, 0.791, 0.7403, 0.7856, 0.7511, 0.7856, 0.7511, 0.7856, 0.7605, 0.791, 0.7659, 0.8004, 0.7659, 0.8004, 0.7659, 0.8112, 0.7605, 0.8206, 0.7605, 0.8206, 0.7309, 0.8206, 0.7255, 0.8112, 0.7255, 0.8004, 0.7309, 0.791, 0.7511, 0.7856, 0.7511, 0.7856, 0.7659, 0.8004, 0.7605, 0.8206, 0.07362, 0.9941, 0.06115, 0.9947, 0.05308, 0.805, 0.2323, 0.8114, 0.2096, 0.9998, 0.1972, 0.9984, 0.1654, 0.6958, 0.17, 0.5771, 0.1952, 0.5782, 0.2774, 0.7148, 0.2511, 0.7647, 0.2328, 0.7576, 0.05008, 0.7569, 0.03682, 0.7594, 0.01676, 0.708, 0.05846, 0.702, 0.07094, 0.7501, 0.05008, 0.7569, 0.08114, 0.7003, 0.09241, 0.7439, 0.07094, 0.7501, 0.1063, 0.7466, 0.09241, 0.7439, 0.08114, 0.7003, 0.1231, 0.7443, 0.1063, 0.7466, 0.1027, 0.6964, 0.1436, 0.7492, 0.1231, 0.7443, 0.1234, 0.6954, 0.1603, 0.7459, 0.1436, 0.7492, 0.143, 0.6951, 0.1844, 0.7482, 0.1603, 0.7459, 0.1654, 0.6958, 0.207, 0.6992, 0.1986, 0.7523, 0.1844, 0.7482, 0.2281, 0.707, 0.215, 0.7536, 0.1986, 0.7523, 0.2328, 0.7576, 0.215, 0.7536, 0.2281, 0.707, 0.2511, 0.7647, 0.2323, 0.8114, 0.2212, 0.8061, 0.06452, 0.8021, 0.05308, 0.805, 0.03682, 0.7594, 0.08097, 0.799, 0.06452, 0.8021, 0.05008, 0.7569, 0.09241, 0.7439, 0.09529, 0.799, 0.08097, 0.799, 0.1063, 0.7466, 0.1085, 0.7974, 0.09529, 0.799, 0.1248, 0.7976, 0.1085, 0.7974, 0.1063, 0.7466, 0.1443, 0.7988, 0.1248, 0.7976, 0.1231, 0.7443, 0.1556, 0.7998, 0.1443, 0.7988, 0.1436, 0.7492, 0.169, 0.8006, 0.1556, 0.7998, 0.1603, 0.7459, 0.1986, 0.7523, 0.1928, 0.8002, 0.169, 0.8006, 0.2091, 0.8067, 0.1928, 0.8002, 0.1986, 0.7523, 0.2212, 0.8061, 0.2091, 0.8067, 0.215, 0.7536, 0.3578, 0.761, 0.3806, 0.7742, 0.3938, 0.797, 0.3938, 0.797, 0.3938, 0.8233, 0.3806, 0.8461, 0.3806, 0.8461, 0.3578, 0.8593, 0.3314, 0.8593, 0.3314, 0.8593, 0.3086, 0.8461, 0.2955, 0.8233, 0.2955, 0.8233, 0.2955, 0.797, 0.3578, 0.761, 0.3086, 0.7742, 0.3314, 0.761, 0.3578, 0.761, 0.3578, 0.761, 0.3938, 0.797, 0.3806, 0.8461, 0.3806, 0.8461, 0.3314, 0.8593, 0.3578, 0.761, 0.2955, 0.797, 0.3086, 0.7742, 0.3578, 0.761, 0.253, 0.7092, 0.2702, 0.5851, 0.295, 0.5885, 0.2281, 0.707, 0.2447, 0.5823, 0.2702, 0.5851, 0.187, 0.6943, 0.1952, 0.5782, 0.2198, 0.58, 0.01676, 0.708, 0.0002118, 0.5858, 0.02408, 0.583, 0.207, 0.6992, 0.2198, 0.58, 0.2447, 0.5823, 0.03646, 0.7044, 0.02408, 0.583, 0.04864, 0.5803, 0.05846, 0.702, 0.04864, 0.5803, 0.07285, 0.5783, 0.08114, 0.7003, 0.07285, 0.5783, 0.09726, 0.5769, 0.1027, 0.6964, 0.09726, 0.5769, 0.1214, 0.5763, 0.1234, 0.6954, 0.1214, 0.5763, 0.1459, 0.5763, 0.143, 0.6951, 0.1459, 0.5763, 0.17, 0.5771, 0.06874, 0.5205, 0.05532, 0.5181, 0.09985, 0.2344, 0.05532, 0.5181, 0.04204, 0.516, 0.08256, 0.2343, 0.04204, 0.516, 0.02872, 0.5141, 0.06383, 0.2331, 0.02872, 0.5141, 0.01523, 0.5125, 0.04535, 0.2343, 0.01523, 0.5125, 0.001749, 0.5111, 0.0284, 0.2331, 0.2357, 0.5759, 0.2235, 0.5701, 0.342, 0.3159, 0.2235, 0.5701, 0.2112, 0.5646, 0.325, 0.3039, 0.2112, 0.5646, 0.1988, 0.5593, 0.3092, 0.2965, 0.1988, 0.5593, 0.1861, 0.5542, 0.2914, 0.2882, 0.1861, 0.5542, 0.1735, 0.5494, 0.2745, 0.2862, 0.1735, 0.5494, 0.1607, 0.5448, 0.2562, 0.275, 0.1607, 0.5448, 0.1477, 0.5404, 0.237, 0.2681, 0.1477, 0.5404, 0.1349, 0.5364, 0.2172, 0.2602, 0.1349, 0.5364, 0.1216, 0.5327, 0.1951, 0.2542, 0.1216, 0.5327, 0.1087, 0.5292, 0.181, 0.2492, 0.1087, 0.5292, 0.09518, 0.5259, 0.1587, 0.2462, 0.4555, 0.7729, 0.4615, 0.7833, 0.4555, 0.8175, 0.4636, 0.7952, 0.4615, 0.8071, 0.4555, 0.8175, 0.4555, 0.8175, 0.4463, 0.8252, 0.4349, 0.8294, 0.4349, 0.8294, 0.4229, 0.8294, 0.4115, 0.8252, 0.4115, 0.8252, 0.4023, 0.8175, 0.3963, 0.8071, 0.3963, 0.8071, 0.3942, 0.7952, 0.3963, 0.7833, 0.3963, 0.7833, 0.4023, 0.7729, 0.4115, 0.7651, 0.4115, 0.7651, 0.4229, 0.761, 0.4349, 0.761, 0.4349, 0.761, 0.4463, 0.7651, 0.4555, 0.7729, 0.4615, 0.7833, 0.4636, 0.7952, 0.4555, 0.8175, 0.4555, 0.8175, 0.4349, 0.8294, 0.4115, 0.8252, 0.4115, 0.8252, 0.3963, 0.8071, 0.4555, 0.8175, 0.3963, 0.7833, 0.4115, 0.7651, 0.4349, 0.761, 0.4349, 0.761, 0.4555, 0.7729, 0.3963, 0.7833, 0.4555, 0.8175, 0.3963, 0.8071, 0.3963, 0.7833, 0.09518, 0.5259, 0.08198, 0.523, 0.1417, 0.2417, 0.08198, 0.523, 0.06874, 0.5205, 0.1193, 0.2399, 0.415, 0.2212, 0.476, 0.1109, 0.5023, 0.1251, 0.1506, 0.1777, 0.1417, 0.2417, 0.1193, 0.2399, 0.1587, 0.2462, 0.1417, 0.2417, 0.1506, 0.1777, 0.181, 0.2492, 0.1587, 0.2462, 0.1729, 0.1884, 0.2175, 0.1944, 0.1951, 0.2542, 0.181, 0.2492, 0.2352, 0.1973, 0.2172, 0.2602, 0.1951, 0.2542, 0.237, 0.2681, 0.2172, 0.2602, 0.2352, 0.1973, 0.2562, 0.275, 0.237, 0.2681, 0.2596, 0.2072, 0.2745, 0.2862, 0.2562, 0.275, 0.2801, 0.2136, 0.2914, 0.2882, 0.2745, 0.2862, 0.3012, 0.2231, 0.3092, 0.2965, 0.2914, 0.2882, 0.3203, 0.2309, 0.325, 0.3039, 0.3092, 0.2965, 0.3362, 0.2404, 0.342, 0.3159, 0.325, 0.3039, 0.3587, 0.2546, 0.3569, 0.3244, 0.342, 0.3159, 0.3783, 0.2675, 0.04535, 0.2343, 0.0284, 0.2331, 0.02121, 0.1796, 0.06383, 0.2331, 0.04535, 0.2343, 0.04085, 0.1761, 0.08256, 0.2343, 0.06383, 0.2331, 0.06263, 0.1744, 0.09985, 0.2344, 0.08256, 0.2343, 0.08574, 0.1737, 0.1193, 0.2399, 0.09985, 0.2344, 0.1047, 0.1706, 0.1328, 0.121, 0.1294, 0.1759, 0.1047, 0.1706, 0.1092, 0.1184, 0.1047, 0.1706, 0.08574, 0.1737, 0.08574, 0.1737, 0.06263, 0.1744, 0.05782, 0.1138, 0.06263, 0.1744, 0.04085, 0.1761, 0.02883, 0.122, 0.04085, 0.1761, 0.02121, 0.1796, 0.0002118, 0.1251, 0.3942, 0.2835, 0.3783, 0.2675, 0.415, 0.2212, 0.3783, 0.2675, 0.3587, 0.2546, 0.3953, 0.2066, 0.3587, 0.2546, 0.3362, 0.2404, 0.369, 0.1921, 0.369, 0.1921, 0.3362, 0.2404, 0.3203, 0.2309, 0.3203, 0.2309, 0.3012, 0.2231, 0.323, 0.1712, 0.3012, 0.2231, 0.2801, 0.2136, 0.3005, 0.1607, 0.3005, 0.1607, 0.2801, 0.2136, 0.2596, 0.2072, 0.2773, 0.1514, 0.2596, 0.2072, 0.2352, 0.1973, 0.255, 0.1429, 0.2352, 0.1973, 0.2175, 0.1944, 0.2297, 0.1373, 0.2175, 0.1944, 0.1983, 0.1886, 0.2032, 0.1326, 0.1983, 0.1886, 0.1729, 0.1884, 0.1729, 0.1884, 0.1506, 0.1777, 0.159, 0.1213, 0.1506, 0.1777, 0.1294, 0.1759, 0.1328, 0.121, 0.477, 0.6524, 0.477, 0.6844, 0.4177, 0.755, 0.466, 0.7145, 0.4454, 0.739, 0.4177, 0.755, 0.4177, 0.755, 0.3862, 0.7606, 0.3064, 0.7145, 0.3547, 0.755, 0.327, 0.739, 0.3064, 0.7145, 0.3064, 0.7145, 0.2955, 0.6844, 0.2955, 0.6524, 0.2955, 0.6524, 0.3064, 0.6224, 0.3064, 0.7145, 0.327, 0.5978, 0.3547, 0.5818, 0.3862, 0.5763, 0.3862, 0.5763, 0.4177, 0.5818, 0.4454, 0.5978, 0.4454, 0.5978, 0.466, 0.6224, 0.477, 0.6524, 0.477, 0.6844, 0.466, 0.7145, 0.4177, 0.755, 0.3862, 0.7606, 0.3547, 0.755, 0.3064, 0.7145, 0.3064, 0.7145, 0.3064, 0.6224, 0.327, 0.5978, 0.327, 0.5978, 0.3862, 0.5763, 0.4454, 0.5978, 0.4454, 0.5978, 0.477, 0.6524, 0.327, 0.5978, 0.4177, 0.755, 0.3064, 0.7145, 0.327, 0.5978, 0.3005, 0.1607, 0.3405, 0.05088, 0.3677, 0.06096, 0.182, 0.1269, 0.2015, 0.01373, 0.23, 0.01927, 0.02883, 0.122, 0.03049, 0.0002118, 0.05891, 0.0004781, 0.3473, 0.1802, 0.3954, 0.07223, 0.422, 0.08413, 0.2297, 0.1373, 0.2578, 0.02574, 0.2853, 0.03324, 0.08335, 0.1192, 0.0878, 0.001267, 0.1165, 0.002954, 0.3953, 0.2066, 0.449, 0.09709, 0.476, 0.1109, 0.2773, 0.1514, 0.3132, 0.04167, 0.3405, 0.05088, 0.159, 0.1213, 0.1731, 0.009171, 0.2015, 0.01373, 0.0002118, 0.1251, 0.002215, 0.0002118, 0.03049, 0.0002118, 0.323, 0.1712, 0.3677, 0.06096, 0.3954, 0.07223, 0.2032, 0.1326, 0.23, 0.01927, 0.2578, 0.02574, 0.05782, 0.1138, 0.05891, 0.0004781, 0.0878, 0.001267, 0.369, 0.1921, 0.422, 0.08413, 0.449, 0.09709, 0.1092, 0.1184, 0.1165, 0.002954, 0.145, 0.005594, 0.255, 0.1429, 0.2853, 0.03324, 0.3132, 0.04167, 0.1328, 0.121, 0.145, 0.005594, 0.1731, 0.009171])
_uv.active_render = True
_uv = me_cylinder_002.uv_layers.new(name='shadowmap')
_uv.uv.foreach_set('vector', [0.6605, 0.3803, 0.5474, 0.3538, 0.6636, 0.3584, 0.5474, 0.3538, 0.668, 0.3313, 0.6636, 0.3584, 0.5478, 0.3338, 0.6638, 0.3086, 0.668, 0.3313, 0.6638, 0.3086, 0.5459, 0.2946, 0.6591, 0.2791, 0.6591, 0.2791, 0.5434, 0.275, 0.656, 0.2572, 0.5434, 0.275, 0.6536, 0.2335, 0.656, 0.2572, 0.6536, 0.2335, 0.5356, 0.2354, 0.6453, 0.2074, 0.5356, 0.2354, 0.6417, 0.1859, 0.6453, 0.2074, 0.5307, 0.2161, 0.6354, 0.1657, 0.6417, 0.1859, 0.525, 0.1971, 0.6275, 0.1398, 0.6354, 0.1657, 0.5185, 0.1784, 0.613, 0.1153, 0.6275, 0.1398, 0.511, 0.16, 0.6112, 0.09516, 0.613, 0.1153, 0.5028, 0.5249, 0.6154, 0.5544, 0.6068, 0.5773, 0.5108, 0.5068, 0.6286, 0.5256, 0.6154, 0.5544, 0.5183, 0.4883, 0.6306, 0.5103, 0.6286, 0.5256, 0.525, 0.4699, 0.6428, 0.4844, 0.6306, 0.5103, 0.531, 0.4508, 0.6499, 0.46, 0.6428, 0.4844, 0.5361, 0.4319, 0.6551, 0.434, 0.6499, 0.46, 0.7413, 0.6897, 0.8368, 0.7384, 0.7309, 0.7551, 0.5402, 0.4125, 0.6615, 0.4118, 0.6551, 0.434, 0.5436, 0.3926, 0.6605, 0.3803, 0.6615, 0.4118, 0.7542, 0.3306, 0.8785, 0.3651, 0.7514, 0.3604, 0.7024, 0.4153, 0.751, 0.3909, 0.7476, 0.4226, 0.6986, 0.4431, 0.7476, 0.4226, 0.7447, 0.4506, 0.6943, 0.4711, 0.7447, 0.4506, 0.7386, 0.4781, 0.686, 0.496, 0.7386, 0.4781, 0.7336, 0.5106, 0.6772, 0.5198, 0.7336, 0.5106, 0.7264, 0.5401, 0.6694, 0.5497, 0.7264, 0.5401, 0.7163, 0.5657, 0.653, 0.5712, 0.7163, 0.5657, 0.7021, 0.5983, 0.6427, 0.6, 0.7021, 0.5983, 0.6875, 0.6295, 0.701, 0.07277, 0.6441, 0.07056, 0.6862, 0.04126, 0.7143, 0.1029, 0.6567, 0.09306, 0.701, 0.07277, 0.6784, 0.1481, 0.7143, 0.1029, 0.7226, 0.1318, 0.729, 0.1609, 0.6784, 0.1481, 0.7226, 0.1318, 0.7374, 0.1892, 0.6834, 0.1731, 0.729, 0.1609, 0.745, 0.2176, 0.6879, 0.197, 0.7374, 0.1892, 0.7441, 0.2457, 0.6968, 0.2255, 0.745, 0.2176, 0.7517, 0.2778, 0.7002, 0.2518, 0.7441, 0.2457, 0.7528, 0.3077, 0.704, 0.274, 0.7517, 0.2778, 0.706, 0.3343, 0.7528, 0.3077, 0.7542, 0.3306, 0.7514, 0.3604, 0.706, 0.3343, 0.7542, 0.3306, 0.751, 0.3909, 0.71, 0.3645, 0.7514, 0.3604, 0.6615, 0.4118, 0.7056, 0.3863, 0.7024, 0.4153, 0.6551, 0.434, 0.7024, 0.4153, 0.6986, 0.4431, 0.6499, 0.46, 0.6986, 0.4431, 0.6943, 0.4711, 0.6428, 0.4844, 0.6943, 0.4711, 0.686, 0.496, 0.6306, 0.5103, 0.686, 0.496, 0.6772, 0.5198, 0.6286, 0.5256, 0.6772, 0.5198, 0.6694, 0.5497, 0.6154, 0.5544, 0.6694, 0.5497, 0.653, 0.5712, 0.6068, 0.5773, 0.653, 0.5712, 0.6427, 0.6, 0.613, 0.1153, 0.6441, 0.07056, 0.6567, 0.09306, 0.6275, 0.1398, 0.6567, 0.09306, 0.6671, 0.1207, 0.6354, 0.1657, 0.6671, 0.1207, 0.6784, 0.1481, 0.6834, 0.1731, 0.6354, 0.1657, 0.6784, 0.1481, 0.6879, 0.197, 0.6417, 0.1859, 0.6834, 0.1731, 0.6968, 0.2255, 0.6453, 0.2074, 0.6879, 0.197, 0.656, 0.2572, 0.6968, 0.2255, 0.7002, 0.2518, 0.704, 0.274, 0.656, 0.2572, 0.7002, 0.2518, 0.7083, 0.3053, 0.6591, 0.2791, 0.704, 0.274, 0.668, 0.3313, 0.7083, 0.3053, 0.706, 0.3343, 0.71, 0.3645, 0.668, 0.3313, 0.706, 0.3343, 0.7056, 0.3863, 0.6636, 0.3584, 0.71, 0.3645, 0.665, 0.8854, 0.5136, 0.734, 0.7251, 0.7675, 0.7374, 0.1892, 0.8664, 0.1966, 0.745, 0.2176, 0.6862, 0.04126, 0.8242, 0.0321, 0.701, 0.07277, 0.7386, 0.4781, 0.8597, 0.5355, 0.7336, 0.5106, 0.7441, 0.2457, 0.8751, 0.2637, 0.7517, 0.2778, 0.7143, 0.1029, 0.8441, 0.09757, 0.7226, 0.1318, 0.7264, 0.5401, 0.8433, 0.6042, 0.7163, 0.5657, 0.751, 0.3909, 0.8747, 0.4329, 0.7476, 0.4226, 0.7528, 0.3077, 0.8785, 0.3312, 0.7542, 0.3306, 0.729, 0.1609, 0.8602, 0.1633, 0.7374, 0.1892, 0.7514, 0.3604, 0.8772, 0.3985, 0.751, 0.3909, 0.7021, 0.5983, 0.8226, 0.6735, 0.6875, 0.6295, 0.7447, 0.4506, 0.8659, 0.5015, 0.7386, 0.4781, 0.745, 0.2176, 0.8714, 0.2299, 0.7441, 0.2457, 0.701, 0.07277, 0.8342, 0.06414, 0.7143, 0.1029, 0.7336, 0.5106, 0.8521, 0.5699, 0.7264, 0.5401, 0.7517, 0.2778, 0.8774, 0.2972, 0.7528, 0.3077, 0.7226, 0.1318, 0.8525, 0.1298, 0.729, 0.1609, 0.7163, 0.5657, 0.8334, 0.6389, 0.7021, 0.5983, 0.7476, 0.4226, 0.8709, 0.4666, 0.7447, 0.4506, 0.1972, 0.9984, 0.2091, 0.8067, 0.2212, 0.8061, 0.1849, 0.9971, 0.1928, 0.8002, 0.2091, 0.8067, 0.1726, 0.9958, 0.169, 0.8006, 0.1928, 0.8002, 0.1602, 0.9949, 0.1556, 0.7998, 0.169, 0.8006, 0.1478, 0.9942, 0.1443, 0.7988, 0.1556, 0.7998, 0.1353, 0.9938, 0.1248, 0.7976, 0.1443, 0.7988, 0.1232, 0.9935, 0.1085, 0.7974, 0.1248, 0.7976, 0.1105, 0.9935, 0.09529, 0.799, 0.1085, 0.7974, 0.09826, 0.9936, 0.08097, 0.799, 0.09529, 0.799, 0.08594, 0.9937, 0.06452, 0.8021, 0.08097, 0.799, 0.7255, 0.8112, 0.7511, 0.7856, 0.7605, 0.8206, 0.07362, 0.9941, 0.05308, 0.805, 0.06452, 0.8021, 0.2323, 0.8114, 0.1972, 0.9984, 0.2212, 0.8061, 0.1654, 0.6958, 0.1952, 0.5782, 0.187, 0.6943, 0.2774, 0.7148, 0.2328, 0.7576, 0.253, 0.7092, 0.05008, 0.7569, 0.01676, 0.708, 0.03646, 0.7044, 0.05846, 0.702, 0.05008, 0.7569, 0.03646, 0.7044, 0.08114, 0.7003, 0.07094, 0.7501, 0.05846, 0.702, 0.1063, 0.7466, 0.08114, 0.7003, 0.1027, 0.6964, 0.1231, 0.7443, 0.1027, 0.6964, 0.1234, 0.6954, 0.1436, 0.7492, 0.1234, 0.6954, 0.143, 0.6951, 0.1603, 0.7459, 0.143, 0.6951, 0.1654, 0.6958, 0.1844, 0.7482, 0.1654, 0.6958, 0.187, 0.6943, 0.207, 0.6992, 0.1844, 0.7482, 0.187, 0.6943, 0.2281, 0.707, 0.1986, 0.7523, 0.207, 0.6992, 0.2328, 0.7576, 0.2281, 0.707, 0.253, 0.7092, 0.2511, 0.7647, 0.2212, 0.8061, 0.2328, 0.7576, 0.06452, 0.8021, 0.03682, 0.7594, 0.05008, 0.7569, 0.08097, 0.799, 0.05008, 0.7569, 0.07094, 0.7501, 0.09241, 0.7439, 0.08097, 0.799, 0.07094, 0.7501, 0.1063, 0.7466, 0.09529, 0.799, 0.09241, 0.7439, 0.1248, 0.7976, 0.1063, 0.7466, 0.1231, 0.7443, 0.1443, 0.7988, 0.1231, 0.7443, 0.1436, 0.7492, 0.1556, 0.7998, 0.1436, 0.7492, 0.1603, 0.7459, 0.169, 0.8006, 0.1603, 0.7459, 0.1844, 0.7482, 0.1986, 0.7523, 0.169, 0.8006, 0.1844, 0.7482, 0.2091, 0.8067, 0.1986, 0.7523, 0.215, 0.7536, 0.2212, 0.8061, 0.215, 0.7536, 0.2328, 0.7576, 0.3314, 0.8593, 0.2955, 0.8233, 0.3578, 0.761, 0.253, 0.7092, 0.295, 0.5885, 0.2774, 0.7148, 0.2281, 0.707, 0.2702, 0.5851, 0.253, 0.7092, 0.187, 0.6943, 0.2198, 0.58, 0.207, 0.6992, 0.01676, 0.708, 0.02408, 0.583, 0.03646, 0.7044, 0.207, 0.6992, 0.2447, 0.5823, 0.2281, 0.707, 0.03646, 0.7044, 0.04864, 0.5803, 0.05846, 0.702, 0.05846, 0.702, 0.07285, 0.5783, 0.08114, 0.7003, 0.08114, 0.7003, 0.09726, 0.5769, 0.1027, 0.6964, 0.1027, 0.6964, 0.1214, 0.5763, 0.1234, 0.6954, 0.1234, 0.6954, 0.1459, 0.5763, 0.143, 0.6951, 0.143, 0.6951, 0.17, 0.5771, 0.1654, 0.6958, 0.06874, 0.5205, 0.09985, 0.2344, 0.1193, 0.2399, 0.05532, 0.5181, 0.08256, 0.2343, 0.09985, 0.2344, 0.04204, 0.516, 0.06383, 0.2331, 0.08256, 0.2343, 0.02872, 0.5141, 0.04535, 0.2343, 0.06383, 0.2331, 0.01523, 0.5125, 0.0284, 0.2331, 0.04535, 0.2343, 0.2357, 0.5759, 0.342, 0.3159, 0.3569, 0.3244, 0.2235, 0.5701, 0.325, 0.3039, 0.342, 0.3159, 0.2112, 0.5646, 0.3092, 0.2965, 0.325, 0.3039, 0.1988, 0.5593, 0.2914, 0.2882, 0.3092, 0.2965, 0.1861, 0.5542, 0.2745, 0.2862, 0.2914, 0.2882, 0.1735, 0.5494, 0.2562, 0.275, 0.2745, 0.2862, 0.1607, 0.5448, 0.237, 0.2681, 0.2562, 0.275, 0.1477, 0.5404, 0.2172, 0.2602, 0.237, 0.2681, 0.1349, 0.5364, 0.1951, 0.2542, 0.2172, 0.2602, 0.1216, 0.5327, 0.181, 0.2492, 0.1951, 0.2542, 0.1087, 0.5292, 0.1587, 0.2462, 0.181, 0.2492, 0.4555, 0.8175, 0.3963, 0.7833, 0.4555, 0.7729, 0.09518, 0.5259, 0.1417, 0.2417, 0.1587, 0.2462, 0.08198, 0.523, 0.1193, 0.2399, 0.1417, 0.2417, 0.415, 0.2212, 0.5023, 0.1251, 0.439, 0.2398, 0.1506, 0.1777, 0.1193, 0.2399, 0.1294, 0.1759, 0.1587, 0.2462, 0.1506, 0.1777, 0.1729, 0.1884, 0.181, 0.2492, 0.1729, 0.1884, 0.1983, 0.1886, 0.2175, 0.1944, 0.181, 0.2492, 0.1983, 0.1886, 0.2352, 0.1973, 0.1951, 0.2542, 0.2175, 0.1944, 0.237, 0.2681, 0.2352, 0.1973, 0.2596, 0.2072, 0.2562, 0.275, 0.2596, 0.2072, 0.2801, 0.2136, 0.2745, 0.2862, 0.2801, 0.2136, 0.3012, 0.2231, 0.2914, 0.2882, 0.3012, 0.2231, 0.3203, 0.2309, 0.3092, 0.2965, 0.3203, 0.2309, 0.3362, 0.2404, 0.325, 0.3039, 0.3362, 0.2404, 0.3587, 0.2546, 0.342, 0.3159, 0.3587, 0.2546, 0.3783, 0.2675, 0.3569, 0.3244, 0.3783, 0.2675, 0.3942, 0.2835, 0.04535, 0.2343, 0.02121, 0.1796, 0.04085, 0.1761, 0.06383, 0.2331, 0.04085, 0.1761, 0.06263, 0.1744, 0.08256, 0.2343, 0.06263, 0.1744, 0.08574, 0.1737, 0.09985, 0.2344, 0.08574, 0.1737, 0.1047, 0.1706, 0.1193, 0.2399, 0.1047, 0.1706, 0.1294, 0.1759, 0.1328, 0.121, 0.1047, 0.1706, 0.1092, 0.1184, 0.1092, 0.1184, 0.08574, 0.1737, 0.08335, 0.1192, 0.08574, 0.1737, 0.05782, 0.1138, 0.08335, 0.1192, 0.06263, 0.1744, 0.02883, 0.122, 0.05782, 0.1138, 0.04085, 0.1761, 0.0002118, 0.1251, 0.02883, 0.122, 0.3942, 0.2835, 0.415, 0.2212, 0.439, 0.2398, 0.3783, 0.2675, 0.3953, 0.2066, 0.415, 0.2212, 0.3587, 0.2546, 0.369, 0.1921, 0.3953, 0.2066, 0.369, 0.1921, 0.3203, 0.2309, 0.3473, 0.1802, 0.3203, 0.2309, 0.323, 0.1712, 0.3473, 0.1802, 0.3012, 0.2231, 0.3005, 0.1607, 0.323, 0.1712, 0.3005, 0.1607, 0.2596, 0.2072, 0.2773, 0.1514, 0.2773, 0.1514, 0.2352, 0.1973, 0.255, 0.1429, 0.255, 0.1429, 0.2175, 0.1944, 0.2297, 0.1373, 0.2297, 0.1373, 0.1983, 0.1886, 0.2032, 0.1326, 0.2032, 0.1326, 0.1729, 0.1884, 0.182, 0.1269, 0.1729, 0.1884, 0.159, 0.1213, 0.182, 0.1269, 0.1506, 0.1777, 0.1328, 0.121, 0.159, 0.1213, 0.4177, 0.755, 0.327, 0.5978, 0.477, 0.6524, 0.3005, 0.1607, 0.3677, 0.06096, 0.323, 0.1712, 0.182, 0.1269, 0.23, 0.01927, 0.2032, 0.1326, 0.02883, 0.122, 0.05891, 0.0004781, 0.05782, 0.1138, 0.3473, 0.1802, 0.422, 0.08413, 0.369, 0.1921, 0.2297, 0.1373, 0.2853, 0.03324, 0.255, 0.1429, 0.08335, 0.1192, 0.1165, 0.002954, 0.1092, 0.1184, 0.3953, 0.2066, 0.476, 0.1109, 0.415, 0.2212, 0.2773, 0.1514, 0.3405, 0.05088, 0.3005, 0.1607, 0.159, 0.1213, 0.2015, 0.01373, 0.182, 0.1269, 0.0002118, 0.1251, 0.03049, 0.0002118, 0.02883, 0.122, 0.323, 0.1712, 0.3954, 0.07223, 0.3473, 0.1802, 0.2032, 0.1326, 0.2578, 0.02574, 0.2297, 0.1373, 0.05782, 0.1138, 0.0878, 0.001267, 0.08335, 0.1192, 0.369, 0.1921, 0.449, 0.09709, 0.3953, 0.2066, 0.1092, 0.1184, 0.145, 0.005594, 0.1328, 0.121, 0.255, 0.1429, 0.3132, 0.04167, 0.2773, 0.1514, 0.1328, 0.121, 0.1731, 0.009171, 0.159, 0.1213, 0.6605, 0.3803, 0.546, 0.3733, 0.5474, 0.3538, 0.5474, 0.3538, 0.5478, 0.3338, 0.668, 0.3313, 0.5478, 0.3338, 0.5474, 0.3142, 0.6638, 0.3086, 0.6638, 0.3086, 0.5474, 0.3142, 0.5459, 0.2946, 0.6591, 0.2791, 0.5459, 0.2946, 0.5434, 0.275, 0.5434, 0.275, 0.5397, 0.2551, 0.6536, 0.2335, 0.6536, 0.2335, 0.5397, 0.2551, 0.5356, 0.2354, 0.5356, 0.2354, 0.5307, 0.2161, 0.6417, 0.1859, 0.5307, 0.2161, 0.525, 0.1971, 0.6354, 0.1657, 0.525, 0.1971, 0.5185, 0.1784, 0.6275, 0.1398, 0.5185, 0.1784, 0.511, 0.16, 0.613, 0.1153, 0.511, 0.16, 0.5028, 0.1416, 0.6112, 0.09516, 0.5028, 0.5249, 0.5108, 0.5068, 0.6154, 0.5544, 0.5108, 0.5068, 0.5183, 0.4883, 0.6286, 0.5256, 0.5183, 0.4883, 0.525, 0.4699, 0.6306, 0.5103, 0.525, 0.4699, 0.531, 0.4508, 0.6428, 0.4844, 0.531, 0.4508, 0.5361, 0.4319, 0.6499, 0.46, 0.5361, 0.4319, 0.5402, 0.4125, 0.6551, 0.434, 0.7899, 0.7852, 0.7723, 0.7852, 0.7555, 0.7798, 0.7555, 0.7798, 0.7413, 0.7694, 0.7309, 0.7551, 0.7309, 0.7551, 0.7255, 0.7384, 0.7255, 0.7208, 0.7255, 0.7208, 0.7309, 0.704, 0.7413, 0.6897, 0.7413, 0.6897, 0.7555, 0.6794, 0.7723, 0.6739, 0.7723, 0.6739, 0.7899, 0.6739, 0.7413, 0.6897, 0.8067, 0.6794, 0.821, 0.6897, 0.8368, 0.7384, 0.8313, 0.704, 0.8368, 0.7208, 0.8368, 0.7384, 0.8368, 0.7384, 0.8313, 0.7551, 0.821, 0.7694, 0.821, 0.7694, 0.8067, 0.7798, 0.8368, 0.7384, 0.7899, 0.7852, 0.7555, 0.7798, 0.7309, 0.7551, 0.7309, 0.7551, 0.7255, 0.7208, 0.7413, 0.6897, 0.7413, 0.6897, 0.7899, 0.6739, 0.8067, 0.6794, 0.821, 0.6897, 0.8313, 0.704, 0.8368, 0.7384, 0.8368, 0.7384, 0.8067, 0.7798, 0.7899, 0.7852, 0.7899, 0.7852, 0.7309, 0.7551, 0.8368, 0.7384, 0.7413, 0.6897, 0.8067, 0.6794, 0.8368, 0.7384, 0.5402, 0.4125, 0.5436, 0.3926, 0.6615, 0.4118, 0.5436, 0.3926, 0.546, 0.3733, 0.6605, 0.3803, 0.7542, 0.3306, 0.8785, 0.3312, 0.8785, 0.3651, 0.7024, 0.4153, 0.7056, 0.3863, 0.751, 0.3909, 0.6986, 0.4431, 0.7024, 0.4153, 0.7476, 0.4226, 0.6943, 0.4711, 0.6986, 0.4431, 0.7447, 0.4506, 0.686, 0.496, 0.6943, 0.4711, 0.7386, 0.4781, 0.6772, 0.5198, 0.686, 0.496, 0.7336, 0.5106, 0.6694, 0.5497, 0.6772, 0.5198, 0.7264, 0.5401, 0.653, 0.5712, 0.6694, 0.5497, 0.7163, 0.5657, 0.6427, 0.6, 0.653, 0.5712, 0.7021, 0.5983, 0.701, 0.07277, 0.6567, 0.09306, 0.6441, 0.07056, 0.7143, 0.1029, 0.6671, 0.1207, 0.6567, 0.09306, 0.6784, 0.1481, 0.6671, 0.1207, 0.7143, 0.1029, 0.729, 0.1609, 0.6834, 0.1731, 0.6784, 0.1481, 0.7374, 0.1892, 0.6879, 0.197, 0.6834, 0.1731, 0.745, 0.2176, 0.6968, 0.2255, 0.6879, 0.197, 0.7441, 0.2457, 0.7002, 0.2518, 0.6968, 0.2255, 0.7517, 0.2778, 0.704, 0.274, 0.7002, 0.2518, 0.7528, 0.3077, 0.7083, 0.3053, 0.704, 0.274, 0.706, 0.3343, 0.7083, 0.3053, 0.7528, 0.3077, 0.7514, 0.3604, 0.71, 0.3645, 0.706, 0.3343, 0.751, 0.3909, 0.7056, 0.3863, 0.71, 0.3645, 0.6615, 0.4118, 0.6605, 0.3803, 0.7056, 0.3863, 0.6551, 0.434, 0.6615, 0.4118, 0.7024, 0.4153, 0.6499, 0.46, 0.6551, 0.434, 0.6986, 0.4431, 0.6428, 0.4844, 0.6499, 0.46, 0.6943, 0.4711, 0.6306, 0.5103, 0.6428, 0.4844, 0.686, 0.496, 0.6286, 0.5256, 0.6306, 0.5103, 0.6772, 0.5198, 0.6154, 0.5544, 0.6286, 0.5256, 0.6694, 0.5497, 0.6068, 0.5773, 0.6154, 0.5544, 0.653, 0.5712, 0.613, 0.1153, 0.6112, 0.09516, 0.6441, 0.07056, 0.6275, 0.1398, 0.613, 0.1153, 0.6567, 0.09306, 0.6354, 0.1657, 0.6275, 0.1398, 0.6671, 0.1207, 0.6834, 0.1731, 0.6417, 0.1859, 0.6354, 0.1657, 0.6879, 0.197, 0.6453, 0.2074, 0.6417, 0.1859, 0.6968, 0.2255, 0.6536, 0.2335, 0.6453, 0.2074, 0.656, 0.2572, 0.6536, 0.2335, 0.6968, 0.2255, 0.704, 0.274, 0.6591, 0.2791, 0.656, 0.2572, 0.7083, 0.3053, 0.6638, 0.3086, 0.6591, 0.2791, 0.668, 0.3313, 0.6638, 0.3086, 0.7083, 0.3053, 0.71, 0.3645, 0.6636, 0.3584, 0.668, 0.3313, 0.7056, 0.3863, 0.6605, 0.3803, 0.6636, 0.3584, 0.6315, 0.6739, 0.665, 0.6848, 0.6935, 0.7055, 0.6935, 0.7055, 0.7142, 0.734, 0.7251, 0.7675, 0.7251, 0.7675, 0.7251, 0.8027, 0.665, 0.8854, 0.7142, 0.8362, 0.6935, 0.8647, 0.665, 0.8854, 0.665, 0.8854, 0.6315, 0.8962, 0.5963, 0.8962, 0.5963, 0.8962, 0.5628, 0.8854, 0.665, 0.8854, 0.5343, 0.8647, 0.5136, 0.8362, 0.5136, 0.734, 0.5028, 0.8027, 0.5028, 0.7675, 0.5136, 0.734, 0.5136, 0.734, 0.5343, 0.7055, 0.5628, 0.6848, 0.5628, 0.6848, 0.5963, 0.6739, 0.5136, 0.734, 0.6315, 0.6739, 0.6935, 0.7055, 0.7251, 0.7675, 0.7251, 0.8027, 0.7142, 0.8362, 0.665, 0.8854, 0.665, 0.8854, 0.5628, 0.8854, 0.5343, 0.8647, 0.5136, 0.8362, 0.5028, 0.8027, 0.5136, 0.734, 0.5136, 0.734, 0.5963, 0.6739, 0.6315, 0.6739, 0.6315, 0.6739, 0.7251, 0.7675, 0.5136, 0.734, 0.665, 0.8854, 0.5343, 0.8647, 0.5136, 0.734, 0.7374, 0.1892, 0.8602, 0.1633, 0.8664, 0.1966, 0.6862, 0.04126, 0.814, 0.0002118, 0.8242, 0.0321, 0.7386, 0.4781, 0.8659, 0.5015, 0.8597, 0.5355, 0.7441, 0.2457, 0.8714, 0.2299, 0.8751, 0.2637, 0.7143, 0.1029, 0.8342, 0.06414, 0.8441, 0.09757, 0.7264, 0.5401, 0.8521, 0.5699, 0.8433, 0.6042, 0.751, 0.3909, 0.8772, 0.3985, 0.8747, 0.4329, 0.7528, 0.3077, 0.8774, 0.2972, 0.8785, 0.3312, 0.729, 0.1609, 0.8525, 0.1298, 0.8602, 0.1633, 0.7514, 0.3604, 0.8785, 0.3651, 0.8772, 0.3985, 0.7021, 0.5983, 0.8334, 0.6389, 0.8226, 0.6735, 0.7447, 0.4506, 0.8709, 0.4666, 0.8659, 0.5015, 0.745, 0.2176, 0.8664, 0.1966, 0.8714, 0.2299, 0.701, 0.07277, 0.8242, 0.0321, 0.8342, 0.06414, 0.7336, 0.5106, 0.8597, 0.5355, 0.8521, 0.5699, 0.7517, 0.2778, 0.8751, 0.2637, 0.8774, 0.2972, 0.7226, 0.1318, 0.8441, 0.09757, 0.8525, 0.1298, 0.7163, 0.5657, 0.8433, 0.6042, 0.8334, 0.6389, 0.7476, 0.4226, 0.8747, 0.4329, 0.8709, 0.4666, 0.1972, 0.9984, 0.1849, 0.9971, 0.2091, 0.8067, 0.1849, 0.9971, 0.1726, 0.9958, 0.1928, 0.8002, 0.1726, 0.9958, 0.1602, 0.9949, 0.169, 0.8006, 0.1602, 0.9949, 0.1478, 0.9942, 0.1556, 0.7998, 0.1478, 0.9942, 0.1353, 0.9938, 0.1443, 0.7988, 0.1353, 0.9938, 0.1232, 0.9935, 0.1248, 0.7976, 0.1232, 0.9935, 0.1105, 0.9935, 0.1085, 0.7974, 0.1105, 0.9935, 0.09826, 0.9936, 0.09529, 0.799, 0.09826, 0.9936, 0.08594, 0.9937, 0.08097, 0.799, 0.08594, 0.9937, 0.07362, 0.9941, 0.06452, 0.8021, 0.7605, 0.8206, 0.7511, 0.826, 0.7403, 0.826, 0.7403, 0.826, 0.7309, 0.8206, 0.7605, 0.8206, 0.7255, 0.8112, 0.7255, 0.8004, 0.7511, 0.7856, 0.7309, 0.791, 0.7403, 0.7856, 0.7511, 0.7856, 0.7511, 0.7856, 0.7605, 0.791, 0.7659, 0.8004, 0.7659, 0.8004, 0.7659, 0.8112, 0.7605, 0.8206, 0.7605, 0.8206, 0.7309, 0.8206, 0.7255, 0.8112, 0.7255, 0.8004, 0.7309, 0.791, 0.7511, 0.7856, 0.7511, 0.7856, 0.7659, 0.8004, 0.7605, 0.8206, 0.07362, 0.9941, 0.06115, 0.9947, 0.05308, 0.805, 0.2323, 0.8114, 0.2096, 0.9998, 0.1972, 0.9984, 0.1654, 0.6958, 0.17, 0.5771, 0.1952, 0.5782, 0.2774, 0.7148, 0.2511, 0.7647, 0.2328, 0.7576, 0.05008, 0.7569, 0.03682, 0.7594, 0.01676, 0.708, 0.05846, 0.702, 0.07094, 0.7501, 0.05008, 0.7569, 0.08114, 0.7003, 0.09241, 0.7439, 0.07094, 0.7501, 0.1063, 0.7466, 0.09241, 0.7439, 0.08114, 0.7003, 0.1231, 0.7443, 0.1063, 0.7466, 0.1027, 0.6964, 0.1436, 0.7492, 0.1231, 0.7443, 0.1234, 0.6954, 0.1603, 0.7459, 0.1436, 0.7492, 0.143, 0.6951, 0.1844, 0.7482, 0.1603, 0.7459, 0.1654, 0.6958, 0.207, 0.6992, 0.1986, 0.7523, 0.1844, 0.7482, 0.2281, 0.707, 0.215, 0.7536, 0.1986, 0.7523, 0.2328, 0.7576, 0.215, 0.7536, 0.2281, 0.707, 0.2511, 0.7647, 0.2323, 0.8114, 0.2212, 0.8061, 0.06452, 0.8021, 0.05308, 0.805, 0.03682, 0.7594, 0.08097, 0.799, 0.06452, 0.8021, 0.05008, 0.7569, 0.09241, 0.7439, 0.09529, 0.799, 0.08097, 0.799, 0.1063, 0.7466, 0.1085, 0.7974, 0.09529, 0.799, 0.1248, 0.7976, 0.1085, 0.7974, 0.1063, 0.7466, 0.1443, 0.7988, 0.1248, 0.7976, 0.1231, 0.7443, 0.1556, 0.7998, 0.1443, 0.7988, 0.1436, 0.7492, 0.169, 0.8006, 0.1556, 0.7998, 0.1603, 0.7459, 0.1986, 0.7523, 0.1928, 0.8002, 0.169, 0.8006, 0.2091, 0.8067, 0.1928, 0.8002, 0.1986, 0.7523, 0.2212, 0.8061, 0.2091, 0.8067, 0.215, 0.7536, 0.3578, 0.761, 0.3806, 0.7742, 0.3938, 0.797, 0.3938, 0.797, 0.3938, 0.8233, 0.3806, 0.8461, 0.3806, 0.8461, 0.3578, 0.8593, 0.3314, 0.8593, 0.3314, 0.8593, 0.3086, 0.8461, 0.2955, 0.8233, 0.2955, 0.8233, 0.2955, 0.797, 0.3578, 0.761, 0.3086, 0.7742, 0.3314, 0.761, 0.3578, 0.761, 0.3578, 0.761, 0.3938, 0.797, 0.3806, 0.8461, 0.3806, 0.8461, 0.3314, 0.8593, 0.3578, 0.761, 0.2955, 0.797, 0.3086, 0.7742, 0.3578, 0.761, 0.253, 0.7092, 0.2702, 0.5851, 0.295, 0.5885, 0.2281, 0.707, 0.2447, 0.5823, 0.2702, 0.5851, 0.187, 0.6943, 0.1952, 0.5782, 0.2198, 0.58, 0.01676, 0.708, 0.0002118, 0.5858, 0.02408, 0.583, 0.207, 0.6992, 0.2198, 0.58, 0.2447, 0.5823, 0.03646, 0.7044, 0.02408, 0.583, 0.04864, 0.5803, 0.05846, 0.702, 0.04864, 0.5803, 0.07285, 0.5783, 0.08114, 0.7003, 0.07285, 0.5783, 0.09726, 0.5769, 0.1027, 0.6964, 0.09726, 0.5769, 0.1214, 0.5763, 0.1234, 0.6954, 0.1214, 0.5763, 0.1459, 0.5763, 0.143, 0.6951, 0.1459, 0.5763, 0.17, 0.5771, 0.06874, 0.5205, 0.05532, 0.5181, 0.09985, 0.2344, 0.05532, 0.5181, 0.04204, 0.516, 0.08256, 0.2343, 0.04204, 0.516, 0.02872, 0.5141, 0.06383, 0.2331, 0.02872, 0.5141, 0.01523, 0.5125, 0.04535, 0.2343, 0.01523, 0.5125, 0.001749, 0.5111, 0.0284, 0.2331, 0.2357, 0.5759, 0.2235, 0.5701, 0.342, 0.3159, 0.2235, 0.5701, 0.2112, 0.5646, 0.325, 0.3039, 0.2112, 0.5646, 0.1988, 0.5593, 0.3092, 0.2965, 0.1988, 0.5593, 0.1861, 0.5542, 0.2914, 0.2882, 0.1861, 0.5542, 0.1735, 0.5494, 0.2745, 0.2862, 0.1735, 0.5494, 0.1607, 0.5448, 0.2562, 0.275, 0.1607, 0.5448, 0.1477, 0.5404, 0.237, 0.2681, 0.1477, 0.5404, 0.1349, 0.5364, 0.2172, 0.2602, 0.1349, 0.5364, 0.1216, 0.5327, 0.1951, 0.2542, 0.1216, 0.5327, 0.1087, 0.5292, 0.181, 0.2492, 0.1087, 0.5292, 0.09518, 0.5259, 0.1587, 0.2462, 0.4555, 0.7729, 0.4615, 0.7833, 0.4555, 0.8175, 0.4636, 0.7952, 0.4615, 0.8071, 0.4555, 0.8175, 0.4555, 0.8175, 0.4463, 0.8252, 0.4349, 0.8294, 0.4349, 0.8294, 0.4229, 0.8294, 0.4115, 0.8252, 0.4115, 0.8252, 0.4023, 0.8175, 0.3963, 0.8071, 0.3963, 0.8071, 0.3942, 0.7952, 0.3963, 0.7833, 0.3963, 0.7833, 0.4023, 0.7729, 0.4115, 0.7651, 0.4115, 0.7651, 0.4229, 0.761, 0.4349, 0.761, 0.4349, 0.761, 0.4463, 0.7651, 0.4555, 0.7729, 0.4615, 0.7833, 0.4636, 0.7952, 0.4555, 0.8175, 0.4555, 0.8175, 0.4349, 0.8294, 0.4115, 0.8252, 0.4115, 0.8252, 0.3963, 0.8071, 0.4555, 0.8175, 0.3963, 0.7833, 0.4115, 0.7651, 0.4349, 0.761, 0.4349, 0.761, 0.4555, 0.7729, 0.3963, 0.7833, 0.4555, 0.8175, 0.3963, 0.8071, 0.3963, 0.7833, 0.09518, 0.5259, 0.08198, 0.523, 0.1417, 0.2417, 0.08198, 0.523, 0.06874, 0.5205, 0.1193, 0.2399, 0.415, 0.2212, 0.476, 0.1109, 0.5023, 0.1251, 0.1506, 0.1777, 0.1417, 0.2417, 0.1193, 0.2399, 0.1587, 0.2462, 0.1417, 0.2417, 0.1506, 0.1777, 0.181, 0.2492, 0.1587, 0.2462, 0.1729, 0.1884, 0.2175, 0.1944, 0.1951, 0.2542, 0.181, 0.2492, 0.2352, 0.1973, 0.2172, 0.2602, 0.1951, 0.2542, 0.237, 0.2681, 0.2172, 0.2602, 0.2352, 0.1973, 0.2562, 0.275, 0.237, 0.2681, 0.2596, 0.2072, 0.2745, 0.2862, 0.2562, 0.275, 0.2801, 0.2136, 0.2914, 0.2882, 0.2745, 0.2862, 0.3012, 0.2231, 0.3092, 0.2965, 0.2914, 0.2882, 0.3203, 0.2309, 0.325, 0.3039, 0.3092, 0.2965, 0.3362, 0.2404, 0.342, 0.3159, 0.325, 0.3039, 0.3587, 0.2546, 0.3569, 0.3244, 0.342, 0.3159, 0.3783, 0.2675, 0.04535, 0.2343, 0.0284, 0.2331, 0.02121, 0.1796, 0.06383, 0.2331, 0.04535, 0.2343, 0.04085, 0.1761, 0.08256, 0.2343, 0.06383, 0.2331, 0.06263, 0.1744, 0.09985, 0.2344, 0.08256, 0.2343, 0.08574, 0.1737, 0.1193, 0.2399, 0.09985, 0.2344, 0.1047, 0.1706, 0.1328, 0.121, 0.1294, 0.1759, 0.1047, 0.1706, 0.1092, 0.1184, 0.1047, 0.1706, 0.08574, 0.1737, 0.08574, 0.1737, 0.06263, 0.1744, 0.05782, 0.1138, 0.06263, 0.1744, 0.04085, 0.1761, 0.02883, 0.122, 0.04085, 0.1761, 0.02121, 0.1796, 0.0002118, 0.1251, 0.3942, 0.2835, 0.3783, 0.2675, 0.415, 0.2212, 0.3783, 0.2675, 0.3587, 0.2546, 0.3953, 0.2066, 0.3587, 0.2546, 0.3362, 0.2404, 0.369, 0.1921, 0.369, 0.1921, 0.3362, 0.2404, 0.3203, 0.2309, 0.3203, 0.2309, 0.3012, 0.2231, 0.323, 0.1712, 0.3012, 0.2231, 0.2801, 0.2136, 0.3005, 0.1607, 0.3005, 0.1607, 0.2801, 0.2136, 0.2596, 0.2072, 0.2773, 0.1514, 0.2596, 0.2072, 0.2352, 0.1973, 0.255, 0.1429, 0.2352, 0.1973, 0.2175, 0.1944, 0.2297, 0.1373, 0.2175, 0.1944, 0.1983, 0.1886, 0.2032, 0.1326, 0.1983, 0.1886, 0.1729, 0.1884, 0.1729, 0.1884, 0.1506, 0.1777, 0.159, 0.1213, 0.1506, 0.1777, 0.1294, 0.1759, 0.1328, 0.121, 0.477, 0.6524, 0.477, 0.6844, 0.4177, 0.755, 0.466, 0.7145, 0.4454, 0.739, 0.4177, 0.755, 0.4177, 0.755, 0.3862, 0.7606, 0.3064, 0.7145, 0.3547, 0.755, 0.327, 0.739, 0.3064, 0.7145, 0.3064, 0.7145, 0.2955, 0.6844, 0.2955, 0.6524, 0.2955, 0.6524, 0.3064, 0.6224, 0.3064, 0.7145, 0.327, 0.5978, 0.3547, 0.5818, 0.3862, 0.5763, 0.3862, 0.5763, 0.4177, 0.5818, 0.4454, 0.5978, 0.4454, 0.5978, 0.466, 0.6224, 0.477, 0.6524, 0.477, 0.6844, 0.466, 0.7145, 0.4177, 0.755, 0.3862, 0.7606, 0.3547, 0.755, 0.3064, 0.7145, 0.3064, 0.7145, 0.3064, 0.6224, 0.327, 0.5978, 0.327, 0.5978, 0.3862, 0.5763, 0.4454, 0.5978, 0.4454, 0.5978, 0.477, 0.6524, 0.327, 0.5978, 0.4177, 0.755, 0.3064, 0.7145, 0.327, 0.5978, 0.3005, 0.1607, 0.3405, 0.05088, 0.3677, 0.06096, 0.182, 0.1269, 0.2015, 0.01373, 0.23, 0.01927, 0.02883, 0.122, 0.03049, 0.0002118, 0.05891, 0.0004781, 0.3473, 0.1802, 0.3954, 0.07223, 0.422, 0.08413, 0.2297, 0.1373, 0.2578, 0.02574, 0.2853, 0.03324, 0.08335, 0.1192, 0.0878, 0.001267, 0.1165, 0.002954, 0.3953, 0.2066, 0.449, 0.09709, 0.476, 0.1109, 0.2773, 0.1514, 0.3132, 0.04167, 0.3405, 0.05088, 0.159, 0.1213, 0.1731, 0.009171, 0.2015, 0.01373, 0.0002118, 0.1251, 0.002215, 0.0002118, 0.03049, 0.0002118, 0.323, 0.1712, 0.3677, 0.06096, 0.3954, 0.07223, 0.2032, 0.1326, 0.23, 0.01927, 0.2578, 0.02574, 0.05782, 0.1138, 0.05891, 0.0004781, 0.0878, 0.001267, 0.369, 0.1921, 0.422, 0.08413, 0.449, 0.09709, 0.1092, 0.1184, 0.1165, 0.002954, 0.145, 0.005594, 0.255, 0.1429, 0.2853, 0.03324, 0.3132, 0.04167, 0.1328, 0.121, 0.145, 0.005594, 0.1731, 0.009171])
me_cylinder_002.use_remesh_preserve_volume = False
me_cylinder_002.use_remesh_preserve_attributes = False
me_cylinder_002.use_mirror_vertex_groups = False
me_cylinder_002.update()

# ---- objects
ob_pud_butte_02 = bpy.data.objects.new('pud_butte_02', me_cylinder_002)

# ---- transforms, parenting, visibility, modifiers, constraints
ob_pud_butte_02.location = (2.048, 2.428, 0.0)
ob_pud_butte_02.scale = (1.623, 1.623, 1.623)
ob_pud_butte_02.lineart.crease_threshold = 0.0

# ---- collection membership
col_collection_1.objects.link(ob_pud_butte_02)

# ---- scene / render settings (as saved in the file)
scene.frame_start = 1; scene.frame_end = 250; scene.frame_set(1)
scene.render.engine = 'BLENDER_EEVEE_NEXT'
scene.render.resolution_percentage = 50
scene.render.dither_intensity = 0.0
scene.cycles.use_denoising = False
scene.cycles.samples = 128
scene.cycles.sampling_pattern = 'TABULATED_SOBOL'
scene.cycles.light_sampling_threshold = 0.0
scene.cycles.use_adaptive_sampling = False
scene.cycles.use_light_tree = False
scene.cycles.blur_glossy = 0.0
scene.cycles.sample_clamp_indirect = 0.0
scene.view_settings.view_transform = 'Standard'
bpy.context.view_layer.update()

# ---- added for rendering (the .blend has no active camera and no usable light): camera, sun
cam_auto = bpy.data.cameras.new('AutoCamera')
cam_auto.lens = 50.0
cam_auto.sensor_width = 36.0
cam_auto.clip_end = 1445.92
ob_auto_camera = bpy.data.objects.new('AutoCamera', cam_auto)
scene.collection.objects.link(ob_auto_camera)
ob_auto_camera.location = (82.316, -94.9809, 79.4984)
ob_auto_camera.rotation_euler = (1.09748, -7.21219e-08, 0.694738)
scene.camera = ob_auto_camera
light_auto_sun = bpy.data.lights.new('AutoSun', 'SUN')
light_auto_sun.energy = 3.0
light_auto_sun.angle = 0.0523599
ob_auto_sun = bpy.data.objects.new('AutoSun', light_auto_sun)
scene.collection.objects.link(ob_auto_sun)
ob_auto_sun.rotation_euler = (0.872665, 0.174533, 0.523599)
bpy.context.view_layer.update()
